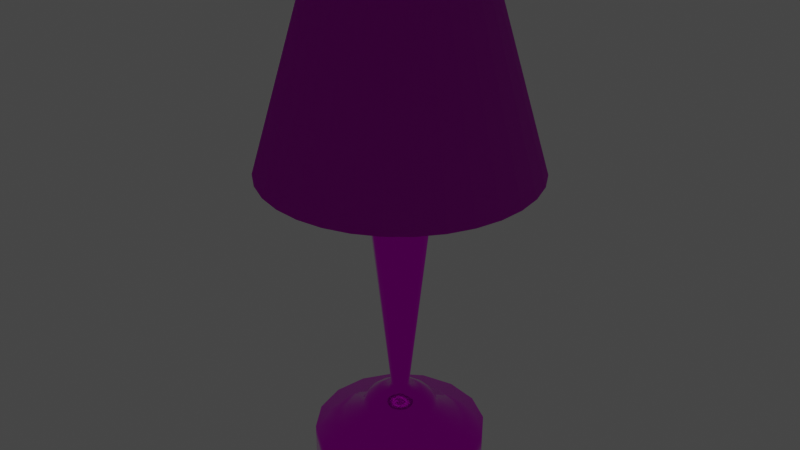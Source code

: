 # Source: lamp.blend  (saved by Blender 2.93.20; exported with 4.5.12 LTS)
import bpy
from mathutils import Matrix  # noqa: F401  (used for matrix-valued properties, if any)

bpy.ops.wm.read_factory_settings(use_empty=True)
scene = bpy.context.scene
scene.name = 'Scene'

# ---- collections
col_collection = bpy.data.collections.new('Collection'); scene.collection.children.link(col_collection)

# ---- images (referenced by path relative to the original .blend; pixels are not part of the script)
import os
ASSET_DIR = os.environ.get("B2B_ASSET_DIR", "")  # directory of the original .blend (textures are referenced by path, not embedded)
HERE = os.path.dirname(os.path.abspath(__file__))  # packed textures are extracted next to this script under _unpacked/

def load_image(name, relpath, width, height, colorspace="sRGB"):
    """Load a texture the original file referenced (path relative to the .blend, or extracted next to this script)."""
    p = next((c for c in (os.path.join(HERE, relpath), os.path.join(ASSET_DIR, relpath)) if relpath and os.path.exists(c)), "")
    if p:
        img = bpy.data.images.load(p, check_existing=True)
        img.name = name
    else:  # same state as the original file: an image datablock whose file is absent (Cycles renders it pink)
        img = bpy.data.images.new(name, width, height)
        img.source = "FILE"
        img.filepath = "//" + (relpath or name)
    img.colorspace_settings.name = colorspace
    return img
img_lampshade_jpg_001 = load_image('lampshade.jpg.001', 'lampshade.jpg', 1024, 1024, 'sRGB')
img_lampshadenormal_jpg_001 = load_image('lampshadeNormal.jpg.001', 'lampshadeNormal.jpg', 1024, 1024, 'sRGB')
img_lampmetalatlas_png = load_image('lampMetalAtlas.png', 'lampMetalAtlas.png', 1024, 1024, 'sRGB')

# ---- materials (node trees are filled in below, after node groups)
mat_bulb = bpy.data.materials.new('bulb')
mat_bulb.use_backface_culling = True
mat_bulb.use_transparent_shadow = False
mat_shade = bpy.data.materials.new('shade')
mat_shade.use_backface_culling = True
mat_shade.use_transparent_shadow = False
mat_material_atlas_10250_1 = bpy.data.materials.new('material_atlas_10250_1')
mat_material_atlas_10250_1.use_backface_culling = True
mat_material_atlas_10250_1.use_transparent_shadow = False

# ---- material node trees
mat_bulb.use_nodes = True; mat_bulb.node_tree.nodes.clear()
_N = mat_bulb.node_tree.nodes; _L = mat_bulb.node_tree.links
n0 = _N.new('ShaderNodeBsdfPrincipled'); n0.name = 'Principled BSDF'; n0.location = (10, 300)
n0.distribution = 'GGX'
n0.subsurface_method = 'BURLEY'
n0.inputs[2].default_value = 0.1324
n0.inputs[3].default_value = 1.45
n0.inputs[28].default_value = 1.0
n1 = _N.new('ShaderNodeOutputMaterial'); n1.name = 'Material Output'; n1.location = (300, 300)
_L.new(n0.outputs[0], n1.inputs[0])
n1.is_active_output = True
mat_shade.use_nodes = True; mat_shade.node_tree.nodes.clear()
_N = mat_shade.node_tree.nodes; _L = mat_shade.node_tree.links
n0 = _N.new('ShaderNodeBsdfPrincipled'); n0.name = 'Principled BSDF'; n0.location = (10, 300)
n0.distribution = 'GGX'
n0.subsurface_method = 'BURLEY'
n0.inputs[2].default_value = 1.0
n0.inputs[3].default_value = 1.45
n0.inputs[13].default_value = 0.4191
n0.inputs[27].default_value = (0.0, 0.0, 0.0, 1.0)
n0.inputs[28].default_value = 1.0
n1 = _N.new('ShaderNodeOutputMaterial'); n1.name = 'Material Output'; n1.location = (300, 300)
n2 = _N.new('ShaderNodeTexImage'); n2.name = 'Image Texture'; n2.location = (-280, 280)
n2.image = img_lampshade_jpg_001
n3 = _N.new('ShaderNodeBump'); n3.name = 'Bump'; n3.location = (-216, -108)
n3.inputs[1].default_value = 0.0
n3.inputs[2].default_value = 1.0
n4 = _N.new('ShaderNodeTexImage'); n4.name = 'Image Texture.001'; n4.location = (-927, 75)
n4.image = img_lampshadenormal_jpg_001
n5 = _N.new('ShaderNodeNormalMap'); n5.name = 'Normal Map'; n5.location = (-577, 7)
n5.inputs[0].default_value = 1.2
_L.new(n0.outputs[0], n1.inputs[0])
_L.new(n2.outputs[0], n0.inputs[0])
_L.new(n4.outputs[0], n5.inputs[1])
_L.new(n5.outputs[0], n3.inputs[4])
_L.new(n3.outputs[0], n0.inputs[5])
n1.is_active_output = True
mat_material_atlas_10250_1.use_nodes = True; mat_material_atlas_10250_1.node_tree.nodes.clear()
_N = mat_material_atlas_10250_1.node_tree.nodes; _L = mat_material_atlas_10250_1.node_tree.links
n0 = _N.new('ShaderNodeBsdfPrincipled'); n0.name = 'Principled BSDF'; n0.location = (10, 300)
n0.distribution = 'GGX'
n0.subsurface_method = 'BURLEY'
n0.inputs[1].default_value = 1.0
n0.inputs[2].default_value = 0.04815
n0.inputs[3].default_value = 1.45
n0.inputs[27].default_value = (0.0, 0.0, 0.0, 1.0)
n0.inputs[28].default_value = 1.0
n1 = _N.new('ShaderNodeOutputMaterial'); n1.name = 'Material Output'; n1.location = (300, 300)
n2 = _N.new('ShaderNodeTexImage'); n2.name = 'Image Texture'; n2.location = (-300, 300)
n2.label = 'Material Combiner Texture'
n2.image = img_lampmetalatlas_png
_L.new(n0.outputs[0], n1.inputs[0])
_L.new(n2.outputs[0], n0.inputs[0])
_L.new(n2.outputs[1], n0.inputs[4])
n1.is_active_output = True

# ---- world
world_world = bpy.data.worlds.new('World'); scene.world = world_world
world_world.use_nodes = True; world_world.node_tree.nodes.clear()
_N = world_world.node_tree.nodes; _L = world_world.node_tree.links
n0 = _N.new('ShaderNodeOutputWorld'); n0.name = 'World Output'; n0.location = (300, 300)
n1 = _N.new('ShaderNodeBackground'); n1.name = 'Background'; n1.location = (10, 300)
n1.inputs[0].default_value = (0.05088, 0.05088, 0.05088, 1.0)
_L.new(n1.outputs[0], n0.inputs[0])
n0.is_active_output = True
world_world.color = (0.05088, 0.05088, 0.05088)
world_world.use_sun_shadow = False
world_world.sun_shadow_jitter_overblur = 0.0

# ---- meshes
me_cylinder = bpy.data.meshes.new('Cylinder')
me_cylinder.from_pydata([(0.0, 1.0, -0.1764), (0.0, 1.0, 0.1764), (0.3827, 0.9239, -0.1764), (0.3827, 0.9239, 0.1764), (0.7071, 0.7071, -0.1764), (0.7071, 0.7071, 0.1764), (0.9239, 0.3827, -0.1764), (0.9239, 0.3827, 0.1764), (1.0, -4.371e-08, -0.1764), (1.0, -4.371e-08, 0.1764), (0.9239, -0.3827, -0.1764), (0.9239, -0.3827, 0.1764), (0.7071, -0.7071, -0.1764), (0.7071, -0.7071, 0.1764), (0.3827, -0.9239, -0.1764), (0.3827, -0.9239, 0.1764), (-8.742e-08, -1.0, -0.1764), (-8.742e-08, -1.0, 0.1764), (-0.3827, -0.9239, -0.1764), (-0.3827, -0.9239, 0.1764), (-0.7071, -0.7071, -0.1764), (-0.7071, -0.7071, 0.1764), (-0.9239, -0.3827, -0.1764), (-0.9239, -0.3827, 0.1764), (-1.0, 1.192e-08, -0.1764), (-1.0, 1.192e-08, 0.1764), (-0.9239, 0.3827, -0.1764), (-0.9239, 0.3827, 0.1764), (-0.7071, 0.7071, -0.1764), (-0.7071, 0.7071, 0.1764), (-0.3827, 0.9239, -0.1764), (-0.3827, 0.9239, 0.1764), (0.2987, 0.7212, 0.1898), (3.769e-09, 0.7806, 0.1898), (0.552, 0.552, 0.1898), (0.7212, 0.2987, 0.1898), (0.7806, -3.494e-08, 0.1898), (0.7212, -0.2987, 0.1898), (0.552, -0.552, 0.1898), (0.2987, -0.7212, 0.1898), (-6.447e-08, -0.7806, 0.1898), (-0.2987, -0.7212, 0.1898), (-0.552, -0.552, 0.1898), (-0.7212, -0.2987, 0.1898), (-0.7806, 8.491e-09, 0.1898), (-0.7212, 0.2987, 0.1898), (-0.552, 0.552, 0.1898), (-0.2987, 0.7212, 0.1898), (0.2561, 0.6183, 0.2949), (4.815e-09, 0.6692, 0.2949), (0.4732, 0.4732, 0.2949), (0.6183, 0.2561, 0.2949), (0.6692, -2.942e-08, 0.2949), (0.6183, -0.2561, 0.2949), (0.4732, -0.4732, 0.2949), (0.2561, -0.6183, 0.2949), (-5.369e-08, -0.6692, 0.2949), (-0.2561, -0.6183, 0.2949), (-0.4732, -0.4732, 0.2949), (-0.6183, -0.2561, 0.2949), (-0.6692, 7.811e-09, 0.2949), (-0.6183, 0.2561, 0.2949), (-0.4732, 0.4732, 0.2949), (-0.2561, 0.6183, 0.2949), (0.19, 0.4586, 0.3841), (9.946e-09, 0.4964, 0.3841), (0.351, 0.351, 0.3841), (0.4586, 0.19, 0.3841), (0.4964, -1.894e-08, 0.3841), (0.4586, -0.19, 0.3841), (0.351, -0.351, 0.3841), (0.19, -0.4586, 0.3841), (-3.345e-08, -0.4964, 0.3841), (-0.19, -0.4586, 0.3841), (-0.351, -0.351, 0.3841), (-0.4586, -0.19, 0.3841), (-0.4964, 8.68e-09, 0.3841), (-0.4586, 0.19, 0.3841), (-0.351, 0.351, 0.3841), (-0.19, 0.4586, 0.3841), (0.165, 0.3982, 0.4822), (1.628e-08, 0.431, 0.4822), (0.3048, 0.3048, 0.4822), (0.3982, 0.165, 0.4822), (0.431, -1.62e-08, 0.4822), (0.3982, -0.165, 0.4822), (0.3048, -0.3048, 0.4822), (0.165, -0.3982, 0.4822), (-2.141e-08, -0.431, 0.4822), (-0.165, -0.3982, 0.4822), (-0.3048, -0.3048, 0.4822), (-0.3982, -0.165, 0.4822), (-0.431, 7.783e-09, 0.4822), (-0.3982, 0.165, 0.4822), (-0.3048, 0.3048, 0.4822), (-0.165, 0.3982, 0.4822), (0.1482, 0.3579, 0.561), (1.253e-08, 0.3874, 0.561), (0.2739, 0.2739, 0.561), (0.3579, 0.1482, 0.561), (0.3874, -1.475e-08, 0.561), (0.3579, -0.1482, 0.561), (0.2739, -0.2739, 0.561), (0.1482, -0.3579, 0.561), (-2.133e-08, -0.3874, 0.561), (-0.1482, -0.3579, 0.561), (-0.2739, -0.2739, 0.561), (-0.3579, -0.1482, 0.561), (-0.3874, 6.805e-09, 0.561), (-0.3579, 0.1482, 0.561), (-0.2739, 0.2739, 0.561), (-0.1482, 0.3579, 0.561), (0.09593, 0.2346, 0.645), (0.0003937, 0.2536, 0.645), (0.1769, 0.1805, 0.645), (0.231, 0.09953, 0.645), (0.2501, 0.00399, 0.645), (0.231, -0.09155, 0.645), (0.1769, -0.1725, 0.645), (0.09593, -0.2267, 0.645), (0.0003937, -0.2457, 0.645), (-0.09515, -0.2267, 0.645), (-0.1761, -0.1725, 0.645), (-0.2303, -0.09155, 0.645), (-0.2493, 0.00399, 0.645), (-0.2303, 0.09953, 0.645), (-0.1761, 0.1805, 0.645), (-0.09515, 0.2346, 0.645), (0.05084, 0.1258, 0.6761), (0.0003937, 0.1358, 0.6761), (0.09361, 0.0972, 0.6761), (0.1222, 0.05444, 0.6761), (0.1322, 0.00399, 0.6761), (0.1222, -0.04646, 0.6761), (0.09361, -0.08922, 0.6761), (0.05084, -0.1178, 0.6761), (0.0003937, -0.1278, 0.6761), (-0.05005, -0.1178, 0.6761), (-0.09282, -0.08922, 0.6761), (-0.1214, -0.04646, 0.6761), (-0.1314, 0.00399, 0.6761), (-0.1214, 0.05444, 0.6761), (-0.09282, 0.0972, 0.6761), (-0.05005, 0.1258, 0.6761), (0.04119, 0.1025, 0.7574), (0.0003937, 0.1106, 0.7574), (0.07577, 0.07937, 0.7574), (0.09888, 0.04479, 0.7574), (0.107, 0.00399, 0.7574), (0.09888, -0.0368, 0.7574), (0.07577, -0.07139, 0.7574), (0.04119, -0.0945, 0.7574), (0.0003937, -0.1026, 0.7574), (-0.0404, -0.0945, 0.7574), (-0.07499, -0.07139, 0.7574), (-0.09809, -0.0368, 0.7574), (-0.1062, 0.00399, 0.7574), (-0.09809, 0.04479, 0.7574), (-0.07499, 0.07937, 0.7574), (-0.0404, 0.1025, 0.7574), (0.07382, 0.1813, 3.361), (0.0003932, 0.1959, 3.361), (0.1361, 0.1397, 3.361), (0.1777, 0.07742, 3.361), (0.1923, 0.00399, 3.361), (0.1777, -0.06944, 3.361), (0.0003932, -0.1879, 3.361), (-0.07303, -0.1733, 3.361), (-0.1769, -0.06944, 3.361), (-0.1915, 0.00399, 3.361), (-0.1769, 0.07742, 3.361), (-0.1353, 0.1397, 3.361), (-0.07303, 0.1813, 3.361), (0.0003932, -0.3695, 3.244), (-0.1425, -0.3411, 3.244), (-0.2637, -0.2601, 3.244), (0.3455, 0.1469, 3.244), (-0.3447, -0.1389, 3.244), (0.3739, 0.00399, 3.244), (-0.3731, 0.00399, 3.244), (0.3455, -0.1389, 3.244), (-0.3447, 0.1469, 3.244), (-0.1425, 0.3491, 3.244), (0.0003932, 0.3775, 3.244), (0.07382, -0.1733, 3.361), (0.1361, -0.1317, 3.361), (-0.1353, -0.1317, 3.361), (0.1433, 0.3491, 3.244), (0.2645, 0.2681, 3.244), (0.2645, -0.2601, 3.244), (-0.2637, 0.2681, 3.244), (0.1433, -0.3411, 3.244), (0.596, 0.8812, 4.993), (0.5829, 0.89, 4.993), (0.5829, -0.882, 4.993), (0.596, -0.8733, 4.993), (-0.5952, -0.8733, 4.993), (-0.5821, -0.882, 4.993), (-0.5821, 0.89, 4.993), (-0.5952, 0.8812, 4.993), (0.5779, 0.8958, 4.955), (-0.5771, -0.8878, 4.955), (0.6033, 0.8788, 4.955), (-0.6025, -0.8708, 4.955), (0.6033, -0.8708, 4.955), (-0.6025, 0.8788, 4.955), (0.5779, -0.8878, 4.955), (-0.5771, 0.8958, 4.955), (0.04107, 0.1022, 3.36), (0.0003932, 0.1103, 3.36), (0.07555, 0.07914, 3.36), (0.09858, 0.04466, 3.36), (0.1067, 0.00399, 3.36), (0.09858, -0.03668, 3.36), (0.07555, -0.07116, 3.36), (0.04107, -0.0942, 3.36), (0.0003932, -0.1023, 3.36), (-0.04028, -0.0942, 3.36), (-0.07476, -0.07116, 3.36), (-0.0978, -0.03668, 3.36), (-0.1059, 0.00399, 3.36), (-0.0978, 0.04466, 3.36), (-0.07476, 0.07914, 3.36), (-0.04028, 0.1022, 3.36), (0.04203, 0.1045, 3.736), (0.0003932, 0.1128, 3.736), (0.07733, 0.08092, 3.736), (0.1009, 0.04563, 3.736), (0.1092, 0.00399, 3.736), (0.1009, -0.03765, 3.736), (0.07733, -0.07294, 3.736), (0.04203, -0.09653, 3.736), (0.0003932, -0.1048, 3.736), (-0.04124, -0.09653, 3.736), (-0.07654, -0.07294, 3.736), (-0.1001, -0.03765, 3.736), (-0.1084, 0.00399, 3.736), (-0.1001, 0.04563, 3.736), (-0.07654, 0.08092, 3.736), (-0.04124, 0.1045, 3.736), (0.03887, 0.09689, 3.736), (0.0003932, 0.1045, 3.736), (0.0715, 0.07509, 3.736), (0.09329, 0.04247, 3.736), (0.1009, 0.00399, 3.736), (0.09329, -0.03449, 3.736), (0.0715, -0.06711, 3.736), (0.03887, -0.08891, 3.736), (0.0003932, -0.09657, 3.736), (-0.03809, -0.08891, 3.736), (-0.07071, -0.06711, 3.736), (-0.09251, -0.03449, 3.736), (-0.1002, 0.00399, 3.736), (-0.09251, 0.04247, 3.736), (-0.07071, 0.07509, 3.736), (-0.03809, 0.09689, 3.736), (0.03887, 0.09689, 3.782), (0.0003937, 0.1045, 3.782), (0.0715, 0.07509, 3.782), (0.0933, 0.04247, 3.782), (0.1009, 0.00399, 3.782), (0.0933, -0.03449, 3.782), (0.0715, -0.06711, 3.782), (0.03887, -0.08891, 3.782), (0.0003937, -0.09657, 3.782), (-0.03809, -0.08891, 3.782), (-0.07071, -0.06711, 3.782), (-0.09251, -0.03449, 3.782), (-0.1002, 0.00399, 3.782), (-0.09251, 0.04247, 3.782), (-0.07071, 0.07509, 3.782), (-0.03809, 0.09689, 3.782), (0.04992, 0.1236, 3.79), (0.0003937, 0.1334, 3.79), (0.09191, 0.09551, 3.79), (0.12, 0.05352, 3.79), (0.1298, 0.00399, 3.79), (0.12, -0.04554, 3.79), (0.09191, -0.08753, 3.79), (0.04992, -0.1156, 3.79), (0.0003937, -0.1254, 3.79), (-0.04914, -0.1156, 3.79), (-0.09113, -0.08753, 3.79), (-0.1192, -0.04554, 3.79), (-0.129, 0.00399, 3.79), (-0.1192, 0.05352, 3.79), (-0.09113, 0.09551, 3.79), (-0.04914, 0.1236, 3.79), (0.05515, 0.1362, 3.839), (0.0003939, 0.1471, 3.839), (0.1016, 0.1052, 3.839), (0.1326, 0.05874, 3.839), (0.1435, 0.00399, 3.839), (0.1326, -0.05076, 3.839), (0.1016, -0.09718, 3.839), (0.05515, -0.1282, 3.839), (0.0003939, -0.1391, 3.839), (-0.05436, -0.1282, 3.839), (-0.1008, -0.09718, 3.839), (-0.1318, -0.05076, 3.839), (-0.1427, 0.00399, 3.839), (-0.1318, 0.05874, 3.839), (-0.1008, 0.1052, 3.839), (-0.05436, 0.1362, 3.839), (0.06287, 0.1548, 3.908), (0.000394, 0.1673, 3.908), (0.1158, 0.1194, 3.908), (0.1512, 0.06647, 3.908), (0.1637, 0.00399, 3.908), (0.1512, -0.05849, 3.908), (0.1158, -0.1115, 3.908), (0.06287, -0.1468, 3.908), (0.000394, -0.1593, 3.908), (-0.06209, -0.1468, 3.908), (-0.1151, -0.1115, 3.908), (-0.1504, -0.05849, 3.908), (-0.1629, 0.00399, 3.908), (-0.1504, 0.06647, 3.908), (-0.1151, 0.1194, 3.908), (-0.06209, 0.1548, 3.908), (0.0897, 0.2196, 3.996), (0.0003939, 0.2374, 3.996), (0.1654, 0.169, 3.996), (0.216, 0.0933, 3.996), (0.2338, 0.00399, 3.996), (0.216, -0.08532, 3.996), (0.1654, -0.161, 3.996), (0.0897, -0.2116, 3.996), (0.0003939, -0.2294, 3.996), (-0.08891, -0.2116, 3.996), (-0.1646, -0.161, 3.996), (-0.2152, -0.08532, 3.996), (-0.233, 0.00399, 3.996), (-0.2152, 0.0933, 3.996), (-0.1646, 0.169, 3.996), (-0.08891, 0.2196, 3.996), (0.1107, 0.2703, 4.098), (0.0003945, 0.2923, 4.098), (0.2043, 0.2079, 4.098), (0.2668, 0.1143, 4.098), (0.2887, 0.00399, 4.098), (0.2668, -0.1063, 4.098), (0.2043, -0.1999, 4.098), (0.1107, -0.2624, 4.098), (0.0003945, -0.2843, 4.098), (-0.1099, -0.2624, 4.098), (-0.2035, -0.1999, 4.098), (-0.266, -0.1063, 4.098), (-0.2879, 0.00399, 4.098), (-0.266, 0.1143, 4.098), (-0.2035, 0.2079, 4.098), (-0.1099, 0.2703, 4.098), (0.1227, 0.2992, 4.215), (0.0003943, 0.3235, 4.215), (0.2263, 0.2299, 4.215), (0.2956, 0.1263, 4.215), (0.3199, 0.00399, 4.215), (0.2956, -0.1183, 4.215), (0.2263, -0.2219, 4.215), (0.1227, -0.2912, 4.215), (0.0003943, -0.3155, 4.215), (-0.1219, -0.2912, 4.215), (-0.2255, -0.2219, 4.215), (-0.2948, -0.1183, 4.215), (-0.3191, 0.00399, 4.215), (-0.2948, 0.1263, 4.215), (-0.2255, 0.2299, 4.215), (-0.1219, 0.2992, 4.215), (0.1325, 0.323, 4.363), (0.0003945, 0.3492, 4.363), (0.2445, 0.2481, 4.363), (0.3194, 0.1361, 4.363), (0.3456, 0.00399, 4.363), (0.3194, -0.1281, 4.363), (0.2445, -0.2401, 4.363), (0.1325, -0.315, 4.363), (0.0003945, -0.3413, 4.363), (-0.1317, -0.315, 4.363), (-0.2437, -0.2401, 4.363), (-0.3186, -0.1281, 4.363), (-0.3448, 0.00399, 4.363), (-0.3186, 0.1361, 4.363), (-0.2437, 0.2481, 4.363), (-0.1317, 0.323, 4.363), (0.1198, 0.2921, 4.48), (0.0003946, 0.3159, 4.48), (0.2209, 0.2245, 4.48), (0.2886, 0.1233, 4.48), (0.3123, 0.00399, 4.48), (0.2886, -0.1154, 4.48), (0.2209, -0.2166, 4.48), (0.1198, -0.2842, 4.48), (0.0003946, -0.3079, 4.48), (-0.119, -0.2842, 4.48), (-0.2202, -0.2166, 4.48), (-0.2878, -0.1154, 4.48), (-0.3115, 0.00399, 4.48), (-0.2878, 0.1233, 4.48), (-0.2202, 0.2245, 4.48), (-0.119, 0.2921, 4.48), (0.09953, 0.2433, 4.598), (0.0003945, 0.2631, 4.598), (0.1836, 0.1872, 4.598), (0.2397, 0.1031, 4.598), (0.2595, 0.00399, 4.598), (0.2397, -0.09515, 4.598), (0.1836, -0.1792, 4.598), (0.09953, -0.2354, 4.598), (0.0003945, -0.2551, 4.598), (-0.09874, -0.2354, 4.598), (-0.1828, -0.1792, 4.598), (-0.2389, -0.09515, 4.598), (-0.2587, 0.00399, 4.598), (-0.2389, 0.1031, 4.598), (-0.1828, 0.1872, 4.598), (-0.09874, 0.2433, 4.598), (0.0585, 0.1443, 4.693), (0.0003946, 0.1558, 4.693), (0.1078, 0.1114, 4.693), (0.1407, 0.0621, 4.693), (0.1522, 0.00399, 4.693), (0.1407, -0.05412, 4.693), (0.1078, -0.1034, 4.693), (0.0585, -0.1363, 4.693), (0.0003946, -0.1479, 4.693), (-0.05771, -0.1363, 4.693), (-0.107, -0.1034, 4.693), (-0.1399, -0.05412, 4.693), (-0.1515, 0.00399, 4.693), (-0.1399, 0.0621, 4.693), (-0.107, 0.1114, 4.693), (-0.05771, 0.1443, 4.693), (0.02176, 0.05558, 4.742), (0.0003944, 0.05983, 4.742), (0.03988, 0.04347, 4.742), (0.05198, 0.02536, 4.742), (0.05623, 0.00399, 4.742), (0.05198, -0.01738, 4.742), (0.03988, -0.03549, 4.742), (0.02176, -0.0476, 4.742), (0.0003944, -0.05185, 4.742), (-0.02097, -0.0476, 4.742), (-0.03909, -0.03549, 4.742), (-0.05119, -0.01738, 4.742), (-0.05544, 0.00399, 4.742), (-0.05119, 0.02536, 4.742), (-0.03909, 0.04347, 4.742), (-0.02097, 0.05558, 4.742), (0.0003944, 0.00399, 4.768), (2.102e-08, 0.8844, 5.788), (-0.1725, 0.8674, 5.788), (-0.3385, 0.8171, 5.788), (-0.4914, 0.7354, 5.788), (-0.6254, 0.6254, 5.788), (-0.7354, 0.4914, 5.788), (-0.8171, 0.3385, 5.788), (-0.8674, 0.1725, 5.788), (-0.8844, -1.172e-08, 5.788), (-0.8674, -0.1725, 5.788), (-0.8171, -0.3385, 5.788), (-0.7354, -0.4914, 5.788), (-0.6254, -0.6254, 5.788), (-0.4914, -0.7354, 5.788), (-0.3385, -0.8171, 5.788), (-0.1725, -0.8674, 5.788), (9.834e-08, -0.8844, 5.788), (0.1725, -0.8674, 5.788), (0.3385, -0.8171, 5.788), (0.4914, -0.7354, 5.788), (0.6254, -0.6254, 5.788), (0.7354, -0.4914, 5.788), (0.8171, -0.3385, 5.788), (0.8674, -0.1725, 5.788), (0.8844, 3.749e-08, 5.788), (0.8674, 0.1725, 5.788), (0.8171, 0.3385, 5.788), (0.7354, 0.4914, 5.788), (0.6254, 0.6254, 5.788), (0.4914, 0.7354, 5.788), (0.3385, 0.8171, 5.788), (0.1725, 0.8674, 5.788), (5.13e-08, 1.556, 3.474), (-0.3036, 1.526, 3.474), (-0.5956, 1.438, 3.474), (-0.8647, 1.294, 3.474), (-1.101, 1.101, 3.474), (-1.294, 0.8647, 3.474), (-1.438, 0.5956, 3.474), (-1.526, 0.3036, 3.474), (-1.556, -1.011e-08, 3.474), (-1.526, -0.3036, 3.474), (-1.438, -0.5956, 3.474), (-1.294, -0.8647, 3.474), (-1.101, -1.101, 3.474), (-0.8647, -1.294, 3.474), (-0.5956, -1.438, 3.474), (-0.3036, -1.526, 3.474), (1.874e-07, -1.556, 3.474), (0.3036, -1.526, 3.474), (0.5956, -1.438, 3.474), (0.8647, -1.294, 3.474), (1.101, -1.101, 3.474), (1.294, -0.8647, 3.474), (1.438, -0.5956, 3.474), (1.526, -0.3036, 3.474), (1.556, 7.648e-08, 3.474), (1.526, 0.3036, 3.474), (1.438, 0.5956, 3.474), (1.294, 0.8647, 3.474), (1.101, 1.101, 3.474), (0.8647, 1.294, 3.474), (0.5956, 1.438, 3.474), (0.3036, 1.526, 3.474), (4.832e-08, 1.439, 3.532), (-0.2808, 1.412, 3.532), (-0.5508, 1.33, 3.532), (-0.7996, 1.197, 3.532), (-1.018, 1.018, 3.532), (-1.197, 0.7996, 3.532), (-1.33, 0.5508, 3.532), (-1.412, 0.2808, 3.532), (-1.439, -9.235e-09, 3.532), (-1.412, -0.2808, 3.532), (-1.33, -0.5508, 3.532), (-1.197, -0.7996, 3.532), (-1.018, -1.018, 3.532), (-0.7996, -1.197, 3.532), (-0.5508, -1.33, 3.532), (-0.2808, -1.412, 3.532), (1.741e-07, -1.439, 3.532), (0.2808, -1.412, 3.532), (0.5508, -1.33, 3.532), (0.7996, -1.197, 3.532), (1.018, -1.018, 3.532), (1.197, -0.7996, 3.532), (1.33, -0.5508, 3.532), (1.412, -0.2808, 3.532), (1.439, 7.084e-08, 3.532), (1.412, 0.2808, 3.532), (1.33, 0.5508, 3.532), (1.197, 0.7996, 3.532), (1.018, 1.018, 3.532), (0.7996, 1.197, 3.532), (0.5508, 1.33, 3.532), (0.2808, 1.412, 3.532), (2.154e-08, 0.8005, 5.788), (-0.1562, 0.7851, 5.788), (-0.3063, 0.7395, 5.788), (-0.4447, 0.6656, 5.788), (-0.566, 0.566, 5.788), (-0.6656, 0.4447, 5.788), (-0.7395, 0.3063, 5.788), (-0.7851, 0.1562, 5.788), (-0.8005, -1.37e-08, 5.788), (-0.7851, -0.1562, 5.788), (-0.7395, -0.3063, 5.788), (-0.6656, -0.4447, 5.788), (-0.566, -0.566, 5.788), (-0.4447, -0.6656, 5.788), (-0.3063, -0.7395, 5.788), (-0.1562, -0.7851, 5.788), (9.152e-08, -0.8005, 5.788), (0.1562, -0.7851, 5.788), (0.3063, -0.7395, 5.788), (0.4447, -0.6656, 5.788), (0.566, -0.566, 5.788), (0.6656, -0.4447, 5.788), (0.7395, -0.3063, 5.788), (0.7851, -0.1562, 5.788), (0.8005, 3.084e-08, 5.788), (0.7851, 0.1562, 5.788), (0.7395, 0.3063, 5.788), (0.6656, 0.4447, 5.788), (0.566, 0.566, 5.788), (0.4447, 0.6656, 5.788), (0.3063, 0.7395, 5.788), (0.1562, 0.7851, 5.788)], [], [(0, 1, 3, 2), (2, 3, 5, 4), (4, 5, 7, 6), (6, 7, 9, 8), (8, 9, 11, 10), (10, 11, 13, 12), (12, 13, 15, 14), (14, 15, 17, 16), (16, 17, 19, 18), (18, 19, 21, 20), (20, 21, 23, 22), (22, 23, 25, 24), (24, 25, 27, 26), (26, 27, 29, 28), (11, 9, 36, 37), (28, 29, 31, 30), (30, 31, 1, 0), (0, 2, 4, 6, 8, 10, 12, 14, 16, 18, 20, 22, 24, 26, 28, 30), (43, 42, 58, 59), (21, 19, 41, 42), (31, 29, 46, 47), (7, 5, 34, 35), (17, 15, 39, 40), (27, 25, 44, 45), (3, 1, 33, 32), (13, 11, 37, 38), (23, 21, 42, 43), (1, 31, 47, 33), (9, 7, 35, 36), (19, 17, 40, 41), (29, 27, 45, 46), (5, 3, 32, 34), (15, 13, 38, 39), (25, 23, 43, 44), (49, 63, 79, 65), (36, 35, 51, 52), (44, 43, 59, 60), (37, 36, 52, 53), (45, 44, 60, 61), (38, 37, 53, 54), (46, 45, 61, 62), (39, 38, 54, 55), (47, 46, 62, 63), (40, 39, 55, 56), (32, 33, 49, 48), (33, 47, 63, 49), (41, 40, 56, 57), (34, 32, 48, 50), (42, 41, 57, 58), (35, 34, 50, 51), (78, 77, 93, 94), (57, 56, 72, 73), (50, 48, 64, 66), (58, 57, 73, 74), (51, 50, 66, 67), (59, 58, 74, 75), (52, 51, 67, 68), (60, 59, 75, 76), (53, 52, 68, 69), (61, 60, 76, 77), (54, 53, 69, 70), (62, 61, 77, 78), (55, 54, 70, 71), (63, 62, 78, 79), (56, 55, 71, 72), (48, 49, 65, 64), (84, 83, 99, 100), (71, 70, 86, 87), (79, 78, 94, 95), (72, 71, 87, 88), (64, 65, 81, 80), (65, 79, 95, 81), (73, 72, 88, 89), (66, 64, 80, 82), (74, 73, 89, 90), (67, 66, 82, 83), (75, 74, 90, 91), (68, 67, 83, 84), (76, 75, 91, 92), (69, 68, 84, 85), (77, 76, 92, 93), (70, 69, 85, 86), (105, 104, 120, 121), (92, 91, 107, 108), (85, 84, 100, 101), (93, 92, 108, 109), (86, 85, 101, 102), (94, 93, 109, 110), (87, 86, 102, 103), (95, 94, 110, 111), (88, 87, 103, 104), (80, 81, 97, 96), (81, 95, 111, 97), (89, 88, 104, 105), (82, 80, 96, 98), (90, 89, 105, 106), (83, 82, 98, 99), (91, 90, 106, 107), (126, 125, 141, 142), (98, 96, 112, 114), (106, 105, 121, 122), (99, 98, 114, 115), (107, 106, 122, 123), (100, 99, 115, 116), (108, 107, 123, 124), (101, 100, 116, 117), (109, 108, 124, 125), (102, 101, 117, 118), (110, 109, 125, 126), (103, 102, 118, 119), (111, 110, 126, 127), (104, 103, 119, 120), (96, 97, 113, 112), (97, 111, 127, 113), (132, 131, 147, 148), (119, 118, 134, 135), (127, 126, 142, 143), (120, 119, 135, 136), (112, 113, 129, 128), (113, 127, 143, 129), (121, 120, 136, 137), (114, 112, 128, 130), (122, 121, 137, 138), (115, 114, 130, 131), (123, 122, 138, 139), (116, 115, 131, 132), (124, 123, 139, 140), (117, 116, 132, 133), (125, 124, 140, 141), (118, 117, 133, 134), (174, 173, 166, 167), (140, 139, 155, 156), (133, 132, 148, 149), (141, 140, 156, 157), (134, 133, 149, 150), (142, 141, 157, 158), (135, 134, 150, 151), (143, 142, 158, 159), (136, 135, 151, 152), (128, 129, 145, 144), (129, 143, 159, 145), (137, 136, 152, 153), (130, 128, 144, 146), (138, 137, 153, 154), (131, 130, 146, 147), (139, 138, 154, 155), (171, 170, 221, 222), (176, 188, 162, 163), (177, 175, 186, 168), (178, 176, 163, 164), (179, 177, 168, 169), (180, 178, 164, 165), (181, 179, 169, 170), (189, 180, 165, 185), (190, 181, 170, 171), (173, 191, 184, 166), (187, 183, 161, 160), (183, 182, 172, 161), (145, 159, 182, 183), (144, 145, 183, 187), (152, 151, 191, 173), (159, 158, 190, 182), (151, 150, 189, 191), (158, 157, 181, 190), (150, 149, 180, 189), (157, 156, 179, 181), (149, 148, 178, 180), (156, 155, 177, 179), (148, 147, 176, 178), (155, 154, 175, 177), (147, 146, 188, 176), (154, 153, 174, 175), (146, 144, 187, 188), (153, 152, 173, 174), (184, 191, 206, 194), (167, 186, 196, 197), (190, 171, 199, 205), (185, 184, 194, 195), (202, 200, 193, 192), (203, 201, 197, 196), (206, 204, 195, 194), (207, 205, 199, 198), (171, 172, 198, 199), (172, 182, 207, 198), (187, 160, 193, 200), (182, 190, 205, 207), (174, 167, 197, 201), (191, 189, 204, 206), (162, 188, 202, 192), (175, 174, 201, 203), (186, 175, 203, 196), (160, 162, 192, 193), (188, 187, 200, 202), (189, 185, 195, 204), (220, 219, 235, 236), (184, 185, 214, 215), (172, 171, 222, 223), (166, 184, 215, 216), (160, 161, 209, 208), (161, 172, 223, 209), (167, 166, 216, 217), (162, 160, 208, 210), (186, 167, 217, 218), (163, 162, 210, 211), (168, 186, 218, 219), (164, 163, 211, 212), (169, 168, 219, 220), (165, 164, 212, 213), (170, 169, 220, 221), (185, 165, 213, 214), (235, 234, 250, 251), (213, 212, 228, 229), (221, 220, 236, 237), (214, 213, 229, 230), (222, 221, 237, 238), (215, 214, 230, 231), (223, 222, 238, 239), (216, 215, 231, 232), (208, 209, 225, 224), (209, 223, 239, 225), (217, 216, 232, 233), (210, 208, 224, 226), (218, 217, 233, 234), (211, 210, 226, 227), (219, 218, 234, 235), (212, 211, 227, 228), (240, 241, 257, 256), (228, 227, 243, 244), (236, 235, 251, 252), (229, 228, 244, 245), (237, 236, 252, 253), (230, 229, 245, 246), (238, 237, 253, 254), (231, 230, 246, 247), (239, 238, 254, 255), (232, 231, 247, 248), (224, 225, 241, 240), (225, 239, 255, 241), (233, 232, 248, 249), (226, 224, 240, 242), (234, 233, 249, 250), (227, 226, 242, 243), (262, 261, 277, 278), (241, 255, 271, 257), (249, 248, 264, 265), (242, 240, 256, 258), (250, 249, 265, 266), (243, 242, 258, 259), (251, 250, 266, 267), (244, 243, 259, 260), (252, 251, 267, 268), (245, 244, 260, 261), (253, 252, 268, 269), (246, 245, 261, 262), (254, 253, 269, 270), (247, 246, 262, 263), (255, 254, 270, 271), (248, 247, 263, 264), (283, 282, 298, 299), (270, 269, 285, 286), (263, 262, 278, 279), (271, 270, 286, 287), (264, 263, 279, 280), (256, 257, 273, 272), (257, 271, 287, 273), (265, 264, 280, 281), (258, 256, 272, 274), (266, 265, 281, 282), (259, 258, 274, 275), (267, 266, 282, 283), (260, 259, 275, 276), (268, 267, 283, 284), (261, 260, 276, 277), (269, 268, 284, 285), (288, 289, 305, 304), (276, 275, 291, 292), (284, 283, 299, 300), (277, 276, 292, 293), (285, 284, 300, 301), (278, 277, 293, 294), (286, 285, 301, 302), (279, 278, 294, 295), (287, 286, 302, 303), (280, 279, 295, 296), (272, 273, 289, 288), (273, 287, 303, 289), (281, 280, 296, 297), (274, 272, 288, 290), (282, 281, 297, 298), (275, 274, 290, 291), (310, 309, 325, 326), (289, 303, 319, 305), (297, 296, 312, 313), (290, 288, 304, 306), (298, 297, 313, 314), (291, 290, 306, 307), (299, 298, 314, 315), (292, 291, 307, 308), (300, 299, 315, 316), (293, 292, 308, 309), (301, 300, 316, 317), (294, 293, 309, 310), (302, 301, 317, 318), (295, 294, 310, 311), (303, 302, 318, 319), (296, 295, 311, 312), (331, 330, 346, 347), (318, 317, 333, 334), (311, 310, 326, 327), (319, 318, 334, 335), (312, 311, 327, 328), (304, 305, 321, 320), (305, 319, 335, 321), (313, 312, 328, 329), (306, 304, 320, 322), (314, 313, 329, 330), (307, 306, 322, 323), (315, 314, 330, 331), (308, 307, 323, 324), (316, 315, 331, 332), (309, 308, 324, 325), (317, 316, 332, 333), (337, 351, 367, 353), (324, 323, 339, 340), (332, 331, 347, 348), (325, 324, 340, 341), (333, 332, 348, 349), (326, 325, 341, 342), (334, 333, 349, 350), (327, 326, 342, 343), (335, 334, 350, 351), (328, 327, 343, 344), (320, 321, 337, 336), (321, 335, 351, 337), (329, 328, 344, 345), (322, 320, 336, 338), (330, 329, 345, 346), (323, 322, 338, 339), (366, 365, 381, 382), (345, 344, 360, 361), (338, 336, 352, 354), (346, 345, 361, 362), (339, 338, 354, 355), (347, 346, 362, 363), (340, 339, 355, 356), (348, 347, 363, 364), (341, 340, 356, 357), (349, 348, 364, 365), (342, 341, 357, 358), (350, 349, 365, 366), (343, 342, 358, 359), (351, 350, 366, 367), (344, 343, 359, 360), (336, 337, 353, 352), (372, 371, 387, 388), (359, 358, 374, 375), (367, 366, 382, 383), (360, 359, 375, 376), (352, 353, 369, 368), (353, 367, 383, 369), (361, 360, 376, 377), (354, 352, 368, 370), (362, 361, 377, 378), (355, 354, 370, 371), (363, 362, 378, 379), (356, 355, 371, 372), (364, 363, 379, 380), (357, 356, 372, 373), (365, 364, 380, 381), (358, 357, 373, 374), (393, 392, 408, 409), (380, 379, 395, 396), (373, 372, 388, 389), (381, 380, 396, 397), (374, 373, 389, 390), (382, 381, 397, 398), (375, 374, 390, 391), (383, 382, 398, 399), (376, 375, 391, 392), (368, 369, 385, 384), (369, 383, 399, 385), (377, 376, 392, 393), (370, 368, 384, 386), (378, 377, 393, 394), (371, 370, 386, 387), (379, 378, 394, 395), (414, 413, 429, 430), (386, 384, 400, 402), (394, 393, 409, 410), (387, 386, 402, 403), (395, 394, 410, 411), (388, 387, 403, 404), (396, 395, 411, 412), (389, 388, 404, 405), (397, 396, 412, 413), (390, 389, 405, 406), (398, 397, 413, 414), (391, 390, 406, 407), (399, 398, 414, 415), (392, 391, 407, 408), (384, 385, 401, 400), (385, 399, 415, 401), (420, 419, 435, 436), (407, 406, 422, 423), (415, 414, 430, 431), (408, 407, 423, 424), (400, 401, 417, 416), (401, 415, 431, 417), (409, 408, 424, 425), (402, 400, 416, 418), (410, 409, 425, 426), (403, 402, 418, 419), (411, 410, 426, 427), (404, 403, 419, 420), (412, 411, 427, 428), (405, 404, 420, 421), (413, 412, 428, 429), (406, 405, 421, 422), (441, 440, 448), (428, 427, 443, 444), (421, 420, 436, 437), (429, 428, 444, 445), (422, 421, 437, 438), (430, 429, 445, 446), (423, 422, 438, 439), (431, 430, 446, 447), (424, 423, 439, 440), (416, 417, 433, 432), (417, 431, 447, 433), (425, 424, 440, 441), (418, 416, 432, 434), (426, 425, 441, 442), (419, 418, 434, 435), (427, 426, 442, 443), (434, 432, 448), (442, 441, 448), (435, 434, 448), (443, 442, 448), (436, 435, 448), (444, 443, 448), (437, 436, 448), (445, 444, 448), (438, 437, 448), (446, 445, 448), (439, 438, 448), (447, 446, 448), (440, 439, 448), (432, 433, 448), (433, 447, 448), (449, 480, 512, 481), (468, 467, 499, 500), (455, 454, 486, 487), (469, 468, 500, 501), (456, 455, 487, 488), (470, 469, 501, 502), (457, 456, 488, 489), (471, 470, 502, 503), (458, 457, 489, 490), (472, 471, 503, 504), (459, 458, 490, 491), (473, 472, 504, 505), (460, 459, 491, 492), (474, 473, 505, 506), (461, 460, 492, 493), (475, 474, 506, 507), (462, 461, 493, 494), (476, 475, 507, 508), (463, 462, 494, 495), (450, 449, 481, 482), (477, 476, 508, 509), (464, 463, 495, 496), (451, 450, 482, 483), (478, 477, 509, 510), (465, 464, 496, 497), (452, 451, 483, 484), (479, 478, 510, 511), (466, 465, 497, 498), (453, 452, 484, 485), (480, 479, 511, 512), (467, 466, 498, 499), (454, 453, 485, 486), (508, 507, 539, 540), (495, 494, 526, 527), (482, 481, 513, 514), (509, 508, 540, 541), (496, 495, 527, 528), (483, 482, 514, 515), (510, 509, 541, 542), (497, 496, 528, 529), (484, 483, 515, 516), (511, 510, 542, 543), (498, 497, 529, 530), (485, 484, 516, 517), (512, 511, 543, 544), (499, 498, 530, 531), (486, 485, 517, 518), (481, 512, 544, 513), (500, 499, 531, 532), (487, 486, 518, 519), (501, 500, 532, 533), (488, 487, 519, 520), (502, 501, 533, 534), (489, 488, 520, 521), (503, 502, 534, 535), (490, 489, 521, 522), (504, 503, 535, 536), (491, 490, 522, 523), (505, 504, 536, 537), (492, 491, 523, 524), (506, 505, 537, 538), (493, 492, 524, 525), (507, 506, 538, 539), (494, 493, 525, 526), (469, 470, 566, 565), (456, 457, 553, 552), (470, 471, 567, 566), (457, 458, 554, 553), (471, 472, 568, 567), (458, 459, 555, 554), (472, 473, 569, 568), (459, 460, 556, 555), (473, 474, 570, 569), (460, 461, 557, 556), (474, 475, 571, 570), (461, 462, 558, 557), (475, 476, 572, 571), (462, 463, 559, 558), (449, 450, 546, 545), (476, 477, 573, 572), (463, 464, 560, 559), (450, 451, 547, 546), (477, 478, 574, 573), (464, 465, 561, 560), (451, 452, 548, 547), (478, 479, 575, 574), (465, 466, 562, 561), (452, 453, 549, 548), (479, 480, 576, 575), (466, 467, 563, 562), (453, 454, 550, 549), (480, 449, 545, 576), (467, 468, 564, 563), (454, 455, 551, 550), (468, 469, 565, 564), (455, 456, 552, 551), (546, 547, 515, 514), (547, 548, 516, 515), (548, 549, 517, 516), (549, 550, 518, 517), (550, 551, 519, 518), (551, 552, 520, 519), (552, 553, 521, 520), (553, 554, 522, 521), (554, 555, 523, 522), (555, 556, 524, 523), (556, 557, 525, 524), (557, 558, 526, 525), (558, 559, 527, 526), (559, 560, 528, 527), (560, 561, 529, 528), (561, 562, 530, 529), (562, 563, 531, 530), (563, 564, 532, 531), (564, 565, 533, 532), (565, 566, 534, 533), (566, 567, 535, 534), (567, 568, 536, 535), (568, 569, 537, 536), (569, 570, 538, 537), (570, 571, 539, 538), (571, 572, 540, 539), (572, 573, 541, 540), (573, 574, 542, 541), (574, 575, 543, 542), (575, 576, 544, 543), (576, 545, 513, 544), (545, 546, 514, 513)])
me_cylinder.polygons.foreach_set('use_smooth', [1, 1, 1, 1, 1, 1, 1, 1, 1, 1, 1, 1, 1, 1, 1, 1, 1, 1, 1, 1, 1, 1, 1, 1, 1, 1, 1, 1, 1, 1, 1, 1, 1, 1, 1, 1, 1, 1, 1, 1, 1, 1, 1, 1, 1, 1, 1, 1, 1, 1, 1, 1, 1, 1, 1, 1, 1, 1, 1, 1, 1, 1, 1, 1, 1, 1, 1, 1, 1, 1, 1, 1, 1, 1, 1, 1, 1, 1, 1, 1, 1, 1, 1, 1, 1, 1, 1, 1, 1, 1, 1, 1, 1, 1, 1, 1, 1, 1, 1, 1, 1, 1, 1, 1, 1, 1, 1, 1, 1, 1, 1, 1, 1, 1, 1, 1, 1, 1, 1, 1, 1, 1, 1, 1, 1, 1, 1, 1, 1, 1, 1, 1, 1, 1, 1, 1, 1, 1, 1, 1, 1, 1, 1, 1, 1, 1, 0, 1, 1, 1, 1, 1, 1, 1, 1, 1, 1, 1, 1, 1, 1, 1, 1, 1, 1, 1, 1, 1, 1, 1, 1, 1, 1, 1, 0, 0, 0, 0, 0, 0, 0, 0, 0, 0, 0, 0, 0, 0, 0, 0, 0, 0, 0, 0, 0, 0, 0, 0, 0, 0, 0, 0, 0, 0, 0, 0, 0, 0, 0, 0, 0, 0, 0, 0, 0, 0, 0, 0, 0, 0, 0, 0, 0, 0, 0, 0, 0, 0, 0, 0, 0, 0, 0, 0, 0, 0, 0, 0, 0, 0, 0, 0, 0, 0, 0, 0, 0, 0, 0, 0, 0, 0, 0, 0, 0, 0, 0, 0, 1, 0, 0, 0, 0, 0, 0, 0, 0, 0, 0, 0, 0, 0, 0, 0, 1, 1, 1, 1, 1, 1, 1, 1, 1, 1, 1, 1, 1, 1, 1, 1, 1, 1, 1, 1, 1, 1, 1, 1, 1, 1, 1, 1, 1, 1, 1, 1, 1, 1, 1, 1, 1, 1, 1, 1, 1, 1, 1, 1, 1, 1, 1, 1, 1, 1, 1, 1, 1, 1, 1, 1, 1, 1, 1, 1, 1, 1, 1, 1, 1, 1, 1, 1, 1, 1, 1, 1, 1, 1, 1, 1, 1, 1, 1, 1, 1, 1, 1, 1, 1, 1, 1, 1, 1, 1, 1, 1, 1, 1, 1, 1, 1, 1, 1, 1, 1, 1, 1, 1, 1, 1, 1, 1, 1, 1, 1, 1, 1, 1, 1, 1, 1, 1, 1, 1, 1, 1, 1, 1, 1, 1, 1, 1, 1, 1, 1, 1, 1, 1, 1, 1, 1, 1, 1, 1, 1, 1, 1, 1, 1, 1, 1, 1, 1, 1, 1, 1, 1, 1, 1, 1, 1, 1, 1, 1, 1, 1, 1, 1, 1, 1, 1, 1, 1, 1, 1, 1, 1, 1, 1, 0, 0, 0, 0, 0, 0, 0, 0, 0, 0, 0, 0, 0, 0, 0, 0, 0, 0, 0, 0, 0, 0, 0, 0, 0, 0, 0, 0, 0, 0, 0, 0, 0, 0, 0, 0, 0, 0, 0, 0, 0, 0, 0, 0, 0, 0, 0, 0, 0, 0, 0, 0, 0, 0, 0, 0, 0, 0, 0, 0, 0, 0, 0, 0, 0, 0, 0, 0, 0, 0, 0, 0, 0, 0, 0, 0, 0, 0, 0, 0, 0, 0, 0, 0, 0, 0, 0, 0, 0, 0, 0, 0, 0, 0, 0, 0, 0, 0, 0, 0, 0, 0, 0, 0, 0, 0, 0, 0, 0, 0, 0, 0, 0, 0, 0, 0, 0, 0, 0, 0, 0, 0, 0, 0, 0, 0, 0, 0])
me_cylinder.polygons.foreach_set('material_index', [2, 2, 2, 2, 2, 2, 2, 2, 2, 2, 2, 2, 2, 2, 2, 2, 2, 2, 2, 2, 2, 2, 2, 2, 2, 2, 2, 2, 2, 2, 2, 2, 2, 2, 2, 2, 2, 2, 2, 2, 2, 2, 2, 2, 2, 2, 2, 2, 2, 2, 2, 2, 2, 2, 2, 2, 2, 2, 2, 2, 2, 2, 2, 2, 2, 2, 2, 2, 2, 2, 2, 2, 2, 2, 2, 2, 2, 2, 2, 2, 2, 2, 2, 2, 2, 2, 2, 2, 2, 2, 2, 2, 2, 2, 2, 2, 2, 2, 2, 2, 2, 2, 2, 2, 2, 2, 2, 2, 2, 2, 2, 2, 2, 2, 2, 2, 2, 2, 2, 2, 2, 2, 2, 2, 2, 2, 2, 2, 2, 2, 2, 2, 2, 2, 2, 2, 2, 2, 2, 2, 2, 2, 2, 2, 2, 2, 2, 2, 2, 2, 2, 2, 2, 2, 2, 2, 2, 2, 2, 2, 2, 2, 2, 2, 2, 2, 2, 2, 2, 2, 2, 2, 2, 2, 2, 2, 2, 2, 2, 2, 2, 2, 2, 2, 2, 2, 2, 2, 2, 2, 2, 2, 2, 2, 2, 2, 2, 2, 2, 2, 2, 2, 2, 2, 2, 2, 2, 2, 2, 2, 2, 2, 2, 2, 2, 2, 2, 2, 2, 2, 2, 2, 2, 2, 2, 2, 2, 2, 2, 2, 2, 2, 2, 2, 2, 2, 2, 2, 2, 2, 2, 2, 0, 2, 2, 2, 2, 2, 2, 2, 2, 2, 2, 2, 2, 2, 2, 2, 0, 0, 0, 0, 0, 0, 0, 0, 0, 0, 0, 0, 0, 0, 0, 0, 0, 0, 0, 0, 0, 0, 0, 0, 0, 0, 0, 0, 0, 0, 0, 0, 0, 0, 0, 0, 0, 0, 0, 0, 0, 0, 0, 0, 0, 0, 0, 0, 0, 0, 0, 0, 0, 0, 0, 0, 0, 0, 0, 0, 0, 0, 0, 0, 0, 0, 0, 0, 0, 0, 0, 0, 0, 0, 0, 0, 0, 0, 0, 0, 0, 0, 0, 0, 0, 0, 0, 0, 0, 0, 0, 0, 0, 0, 0, 0, 0, 0, 0, 0, 0, 0, 0, 0, 0, 0, 0, 0, 0, 0, 0, 0, 0, 0, 0, 0, 0, 0, 0, 0, 0, 0, 0, 0, 0, 0, 0, 0, 0, 0, 0, 0, 0, 0, 0, 0, 0, 0, 0, 0, 0, 0, 0, 0, 0, 0, 0, 0, 0, 0, 0, 0, 0, 0, 0, 0, 0, 0, 0, 0, 0, 0, 0, 0, 0, 0, 0, 0, 0, 0, 0, 0, 0, 0, 0, 0, 0, 0, 0, 0, 0, 0, 0, 0, 0, 0, 0, 0, 0, 0, 0, 1, 1, 1, 1, 1, 1, 1, 1, 1, 1, 1, 1, 1, 1, 1, 1, 1, 1, 1, 1, 1, 1, 1, 1, 1, 1, 1, 1, 1, 1, 1, 1, 1, 1, 1, 1, 1, 1, 1, 1, 1, 1, 1, 1, 1, 1, 1, 1, 1, 1, 1, 1, 1, 1, 1, 1, 1, 1, 1, 1, 1, 1, 1, 1, 1, 1, 1, 1, 1, 1, 1, 1, 1, 1, 1, 1, 1, 1, 1, 1, 1, 1, 1, 1, 1, 1, 1, 1, 1, 1, 1, 1, 1, 1, 1, 1, 1, 1, 1, 1, 1, 1, 1, 1, 1, 1, 1, 1, 1, 1, 1, 1, 1, 1, 1, 1, 1, 1, 1, 1, 1, 1, 1, 1, 1, 1, 1, 1])
_uv = me_cylinder.uv_layers.new(name='UVMap')
_uv.uv.foreach_set('vector', [0.4844, 0.4752, 0.4844, 0.9192, 0.4551, 0.9192, 0.4551, 0.4752, 0.4551, 0.4752, 0.4551, 0.9192, 0.4258, 0.9192, 0.4258, 0.4752, 0.4258, 0.4752, 0.4258, 0.9192, 0.3965, 0.9192, 0.3965, 0.4752, 0.3965, 0.4752, 0.3965, 0.9192, 0.3672, 0.9192, 0.3672, 0.4752, 0.3672, 0.4752, 0.3672, 0.9192, 0.3379, 0.9192, 0.3379, 0.4752, 0.3379, 0.4752, 0.3379, 0.9192, 0.3086, 0.9192, 0.3086, 0.4752, 0.3086, 0.4752, 0.3086, 0.9192, 0.2793, 0.9192, 0.2793, 0.4752, 0.2793, 0.4752, 0.2793, 0.9192, 0.25, 0.9192, 0.25, 0.4752, 0.25, 0.4752, 0.25, 0.9192, 0.2207, 0.9192, 0.2207, 0.4752, 0.2207, 0.4752, 0.2207, 0.9192, 0.1914, 0.9192, 0.1914, 0.4752, 0.1914, 0.4752, 0.1914, 0.9192, 0.1621, 0.9192, 0.1621, 0.4752, 0.1621, 0.4752, 0.1621, 0.9192, 0.1328, 0.9192, 0.1328, 0.4752, 0.1328, 0.4752, 0.1328, 0.9192, 0.1035, 0.9192, 0.1035, 0.4752, 0.1035, 0.4752, 0.1035, 0.9192, 0.07422, 0.9192, 0.07422, 0.4752, 0.3379, 0.03125, 0.3672, 0.03125, 0.3672, 0.03125, 0.3379, 0.03125, 0.07422, 0.4752, 0.07422, 0.9192, 0.04492, 0.9192, 0.04492, 0.4752, 0.04492, 0.4752, 0.04492, 0.9192, 0.01562, 0.9192, 0.01562, 0.4752, 0.3672, 0.4663, 0.4102, 0.4501, 0.4467, 0.4039, 0.4711, 0.3348, 0.4797, 0.2532, 0.4711, 0.1717, 0.4467, 0.1025, 0.4102, 0.05635, 0.3672, 0.04013, 0.3241, 0.05635, 0.2876, 0.1025, 0.2633, 0.1717, 0.2547, 0.2532, 0.2633, 0.3348, 0.2876, 0.4039, 0.3241, 0.4501, 0.1621, 0.03125, 0.1914, 0.03125, 0.1914, 0.03125, 0.1621, 0.03125, 0.1914, 0.03125, 0.2207, 0.03125, 0.2207, 0.03125, 0.1914, 0.03125, 0.04492, 0.03125, 0.07422, 0.03125, 0.07422, 0.03125, 0.04492, 0.03125, 0.3965, 0.03125, 0.4258, 0.03125, 0.4258, 0.03125, 0.3965, 0.03125, 0.25, 0.03125, 0.2793, 0.03125, 0.2793, 0.03125, 0.25, 0.03125, 0.1035, 0.03125, 0.1328, 0.03125, 0.1328, 0.03125, 0.1035, 0.03125, 0.4551, 0.03125, 0.4844, 0.03125, 0.4844, 0.03125, 0.4551, 0.03125, 0.3086, 0.03125, 0.3379, 0.03125, 0.3379, 0.03125, 0.3086, 0.03125, 0.1621, 0.03125, 0.1914, 0.03125, 0.1914, 0.03125, 0.1621, 0.03125, 0.01562, 0.03125, 0.04492, 0.03125, 0.04492, 0.03125, 0.01562, 0.03125, 0.3672, 0.03125, 0.3965, 0.03125, 0.3965, 0.03125, 0.3672, 0.03125, 0.2207, 0.03125, 0.25, 0.03125, 0.25, 0.03125, 0.2207, 0.03125, 0.07422, 0.03125, 0.1035, 0.03125, 0.1035, 0.03125, 0.07422, 0.03125, 0.4258, 0.03125, 0.4551, 0.03125, 0.4551, 0.03125, 0.4258, 0.03125, 0.2793, 0.03125, 0.3086, 0.03125, 0.3086, 0.03125, 0.2793, 0.03125, 0.1328, 0.03125, 0.1621, 0.03125, 0.1621, 0.03125, 0.1328, 0.03125, 0.01562, 0.03125, 0.04492, 0.03125, 0.04492, 0.03125, 0.01562, 0.03125, 0.3672, 0.03125, 0.3965, 0.03125, 0.3965, 0.03125, 0.3672, 0.03125, 0.1328, 0.03125, 0.1621, 0.03125, 0.1621, 0.03125, 0.1328, 0.03125, 0.3379, 0.03125, 0.3672, 0.03125, 0.3672, 0.03125, 0.3379, 0.03125, 0.1035, 0.03125, 0.1328, 0.03125, 0.1328, 0.03125, 0.1035, 0.03125, 0.3086, 0.03125, 0.3379, 0.03125, 0.3379, 0.03125, 0.3086, 0.03125, 0.07422, 0.03125, 0.1035, 0.03125, 0.1035, 0.03125, 0.07422, 0.03125, 0.2793, 0.03125, 0.3086, 0.03125, 0.3086, 0.03125, 0.2793, 0.03125, 0.04492, 0.03125, 0.07422, 0.03125, 0.07422, 0.03125, 0.04492, 0.03125, 0.25, 0.03125, 0.2793, 0.03125, 0.2793, 0.03125, 0.25, 0.03125, 0.4551, 0.03125, 0.4844, 0.03125, 0.4844, 0.03125, 0.4551, 0.03125, 0.01562, 0.03125, 0.04492, 0.03125, 0.04492, 0.03125, 0.01562, 0.03125, 0.2207, 0.03125, 0.25, 0.03125, 0.25, 0.03125, 0.2207, 0.03125, 0.4258, 0.03125, 0.4551, 0.03125, 0.4551, 0.03125, 0.4258, 0.03125, 0.1914, 0.03125, 0.2207, 0.03125, 0.2207, 0.03125, 0.1914, 0.03125, 0.3965, 0.03125, 0.4258, 0.03125, 0.4258, 0.03125, 0.3965, 0.03125, 0.07422, 0.03125, 0.1035, 0.03125, 0.1035, 0.03125, 0.07422, 0.03125, 0.2207, 0.03125, 0.25, 0.03125, 0.25, 0.03125, 0.2207, 0.03125, 0.4258, 0.03125, 0.4551, 0.03125, 0.4551, 0.03125, 0.4258, 0.03125, 0.1914, 0.03125, 0.2207, 0.03125, 0.2207, 0.03125, 0.1914, 0.03125, 0.3965, 0.03125, 0.4258, 0.03125, 0.4258, 0.03125, 0.3965, 0.03125, 0.1621, 0.03125, 0.1914, 0.03125, 0.1914, 0.03125, 0.1621, 0.03125, 0.3672, 0.03125, 0.3965, 0.03125, 0.3965, 0.03125, 0.3672, 0.03125, 0.1328, 0.03125, 0.1621, 0.03125, 0.1621, 0.03125, 0.1328, 0.03125, 0.3379, 0.03125, 0.3672, 0.03125, 0.3672, 0.03125, 0.3379, 0.03125, 0.1035, 0.03125, 0.1328, 0.03125, 0.1328, 0.03125, 0.1035, 0.03125, 0.3086, 0.03125, 0.3379, 0.03125, 0.3379, 0.03125, 0.3086, 0.03125, 0.07422, 0.03125, 0.1035, 0.03125, 0.1035, 0.03125, 0.07422, 0.03125, 0.2793, 0.03125, 0.3086, 0.03125, 0.3086, 0.03125, 0.2793, 0.03125, 0.04492, 0.03125, 0.07422, 0.03125, 0.07422, 0.03125, 0.04492, 0.03125, 0.25, 0.03125, 0.2793, 0.03125, 0.2793, 0.03125, 0.25, 0.03125, 0.4551, 0.03125, 0.4844, 0.03125, 0.4844, 0.03125, 0.4551, 0.03125, 0.3672, 0.03125, 0.3965, 0.03125, 0.3965, 0.03125, 0.3672, 0.03125, 0.2793, 0.03125, 0.3086, 0.03125, 0.3086, 0.03125, 0.2793, 0.03125, 0.04492, 0.03125, 0.07422, 0.03125, 0.07422, 0.03125, 0.04492, 0.03125, 0.25, 0.03125, 0.2793, 0.03125, 0.2793, 0.03125, 0.25, 0.03125, 0.4551, 0.03125, 0.4844, 0.03125, 0.4844, 0.03125, 0.4551, 0.03125, 0.01562, 0.03125, 0.04492, 0.03125, 0.04492, 0.03125, 0.01562, 0.03125, 0.2207, 0.03125, 0.25, 0.03125, 0.25, 0.03125, 0.2207, 0.03125, 0.4258, 0.03125, 0.4551, 0.03125, 0.4551, 0.03125, 0.4258, 0.03125, 0.1914, 0.03125, 0.2207, 0.03125, 0.2207, 0.03125, 0.1914, 0.03125, 0.3965, 0.03125, 0.4258, 0.03125, 0.4258, 0.03125, 0.3965, 0.03125, 0.1621, 0.03125, 0.1914, 0.03125, 0.1914, 0.03125, 0.1621, 0.03125, 0.3672, 0.03125, 0.3965, 0.03125, 0.3965, 0.03125, 0.3672, 0.03125, 0.1328, 0.03125, 0.1621, 0.03125, 0.1621, 0.03125, 0.1328, 0.03125, 0.3379, 0.03125, 0.3672, 0.03125, 0.3672, 0.03125, 0.3379, 0.03125, 0.1035, 0.03125, 0.1328, 0.03125, 0.1328, 0.03125, 0.1035, 0.03125, 0.3086, 0.03125, 0.3379, 0.03125, 0.3379, 0.03125, 0.3086, 0.03125, 0.2207, 0.03125, 0.25, 0.03125, 0.25, 0.03125, 0.2207, 0.03125, 0.1328, 0.03125, 0.1621, 0.03125, 0.1621, 0.03125, 0.1328, 0.03125, 0.3379, 0.03125, 0.3672, 0.03125, 0.3672, 0.03125, 0.3379, 0.03125, 0.1035, 0.03125, 0.1328, 0.03125, 0.1328, 0.03125, 0.1035, 0.03125, 0.3086, 0.03125, 0.3379, 0.03125, 0.3379, 0.03125, 0.3086, 0.03125, 0.07422, 0.03125, 0.1035, 0.03125, 0.1035, 0.03125, 0.07422, 0.03125, 0.2793, 0.03125, 0.3086, 0.03125, 0.3086, 0.03125, 0.2793, 0.03125, 0.04492, 0.03125, 0.07422, 0.03125, 0.07422, 0.03125, 0.04492, 0.03125, 0.25, 0.03125, 0.2793, 0.03125, 0.2793, 0.03125, 0.25, 0.03125, 0.4551, 0.03125, 0.4844, 0.03125, 0.4844, 0.03125, 0.4551, 0.03125, 0.01562, 0.03125, 0.04492, 0.03125, 0.04492, 0.03125, 0.01562, 0.03125, 0.2207, 0.03125, 0.25, 0.03125, 0.25, 0.03125, 0.2207, 0.03125, 0.4258, 0.03125, 0.4551, 0.03125, 0.4551, 0.03125, 0.4258, 0.03125, 0.1914, 0.03125, 0.2207, 0.03125, 0.2207, 0.03125, 0.1914, 0.03125, 0.3965, 0.03125, 0.4258, 0.03125, 0.4258, 0.03125, 0.3965, 0.03125, 0.1621, 0.03125, 0.1914, 0.03125, 0.1914, 0.03125, 0.1621, 0.03125, 0.07422, 0.03125, 0.1035, 0.03125, 0.1035, 0.03125, 0.07422, 0.03125, 0.4258, 0.03125, 0.4551, 0.03125, 0.4551, 0.03125, 0.4258, 0.03125, 0.1914, 0.03125, 0.2207, 0.03125, 0.2207, 0.03125, 0.1914, 0.03125, 0.3965, 0.03125, 0.4258, 0.03125, 0.4258, 0.03125, 0.3965, 0.03125, 0.1621, 0.03125, 0.1914, 0.03125, 0.1914, 0.03125, 0.1621, 0.03125, 0.3672, 0.03125, 0.3965, 0.03125, 0.3965, 0.03125, 0.3672, 0.03125, 0.1328, 0.03125, 0.1621, 0.03125, 0.1621, 0.03125, 0.1328, 0.03125, 0.3379, 0.03125, 0.3672, 0.03125, 0.3672, 0.03125, 0.3379, 0.03125, 0.1035, 0.03125, 0.1328, 0.03125, 0.1328, 0.03125, 0.1035, 0.03125, 0.3086, 0.03125, 0.3379, 0.03125, 0.3379, 0.03125, 0.3086, 0.03125, 0.07422, 0.03125, 0.1035, 0.03125, 0.1035, 0.03125, 0.07422, 0.03125, 0.2793, 0.03125, 0.3086, 0.03125, 0.3086, 0.03125, 0.2793, 0.03125, 0.04492, 0.03125, 0.07422, 0.03125, 0.07422, 0.03125, 0.04492, 0.03125, 0.25, 0.03125, 0.2793, 0.03125, 0.2793, 0.03125, 0.25, 0.03125, 0.4551, 0.03125, 0.4844, 0.03125, 0.4844, 0.03125, 0.4551, 0.03125, 0.01562, 0.03125, 0.04492, 0.03125, 0.04492, 0.03125, 0.01562, 0.03125, 0.3672, 0.03125, 0.3965, 0.03125, 0.3965, 0.03125, 0.3672, 0.03125, 0.2793, 0.03125, 0.3086, 0.03125, 0.3086, 0.03125, 0.2793, 0.03125, 0.04492, 0.03125, 0.07422, 0.03125, 0.07422, 0.03125, 0.04492, 0.03125, 0.25, 0.03125, 0.2793, 0.03125, 0.2793, 0.03125, 0.25, 0.03125, 0.4551, 0.03125, 0.4844, 0.03125, 0.4844, 0.03125, 0.4551, 0.03125, 0.01562, 0.03125, 0.04492, 0.03125, 0.04492, 0.03125, 0.01562, 0.03125, 0.2207, 0.03125, 0.25, 0.03125, 0.25, 0.03125, 0.2207, 0.03125, 0.4258, 0.03125, 0.4551, 0.03125, 0.4551, 0.03125, 0.4258, 0.03125, 0.1914, 0.03125, 0.2207, 0.03125, 0.2207, 0.03125, 0.1914, 0.03125, 0.3965, 0.03125, 0.4258, 0.03125, 0.4258, 0.03125, 0.3965, 0.03125, 0.1621, 0.03125, 0.1914, 0.03125, 0.1914, 0.03125, 0.1621, 0.03125, 0.3672, 0.03125, 0.3965, 0.03125, 0.3965, 0.03125, 0.3672, 0.03125, 0.1328, 0.03125, 0.1621, 0.03125, 0.1621, 0.03125, 0.1328, 0.03125, 0.3379, 0.03125, 0.3672, 0.03125, 0.3672, 0.03125, 0.3379, 0.03125, 0.1035, 0.03125, 0.1328, 0.03125, 0.1328, 0.03125, 0.1035, 0.03125, 0.3086, 0.03125, 0.3379, 0.03125, 0.3379, 0.03125, 0.3086, 0.03125, 0.2207, 0.03125, 0.25, 0.03125, 0.25, 0.03125, 0.2207, 0.03125, 0.1328, 0.03125, 0.1621, 0.03125, 0.1621, 0.03125, 0.1328, 0.03125, 0.3379, 0.03125, 0.3672, 0.03125, 0.3672, 0.03125, 0.3379, 0.03125, 0.1035, 0.03125, 0.1328, 0.03125, 0.1328, 0.03125, 0.1035, 0.03125, 0.3086, 0.03125, 0.3379, 0.03125, 0.3379, 0.03125, 0.3086, 0.03125, 0.07422, 0.03125, 0.1035, 0.03125, 0.1035, 0.03125, 0.07422, 0.03125, 0.2793, 0.03125, 0.3086, 0.03125, 0.3086, 0.03125, 0.2793, 0.03125, 0.04492, 0.03125, 0.07422, 0.03125, 0.07422, 0.03125, 0.04492, 0.03125, 0.25, 0.03125, 0.2793, 0.03125, 0.2793, 0.03125, 0.25, 0.03125, 0.4551, 0.03125, 0.4844, 0.03125, 0.4844, 0.03125, 0.4551, 0.03125, 0.01562, 0.03125, 0.04492, 0.03125, 0.04492, 0.03125, 0.01562, 0.03125, 0.2207, 0.03125, 0.25, 0.03125, 0.25, 0.03125, 0.2207, 0.03125, 0.4258, 0.03125, 0.4551, 0.03125, 0.4551, 0.03125, 0.4258, 0.03125, 0.1914, 0.03125, 0.2207, 0.03125, 0.2207, 0.03125, 0.1914, 0.03125, 0.3965, 0.03125, 0.4258, 0.03125, 0.4258, 0.03125, 0.3965, 0.03125, 0.1621, 0.03125, 0.1914, 0.03125, 0.1914, 0.03125, 0.1621, 0.03125, 0.07422, 0.03125, 0.1035, 0.03125, 0.1035, 0.03125, 0.07422, 0.03125, 0.3965, 0.03125, 0.4258, 0.03125, 0.4258, 0.03125, 0.3965, 0.03125, 0.1621, 0.03125, 0.1914, 0.03125, 0.1914, 0.03125, 0.1621, 0.03125, 0.3672, 0.03125, 0.3965, 0.03125, 0.3965, 0.03125, 0.3672, 0.03125, 0.1328, 0.03125, 0.1621, 0.03125, 0.1621, 0.03125, 0.1328, 0.03125, 0.3379, 0.03125, 0.3672, 0.03125, 0.3672, 0.03125, 0.3379, 0.03125, 0.1035, 0.03125, 0.1328, 0.03125, 0.1328, 0.03125, 0.1035, 0.03125, 0.3086, 0.03125, 0.3379, 0.03125, 0.3379, 0.03125, 0.3086, 0.03125, 0.07422, 0.03125, 0.1035, 0.03125, 0.1035, 0.03125, 0.07422, 0.03125, 0.25, 0.03125, 0.2793, 0.03125, 0.2793, 0.03125, 0.25, 0.03125, 0.4551, 0.03125, 0.4844, 0.03125, 0.4844, 0.03125, 0.4551, 0.03125, 0.01562, 0.03125, 0.04492, 0.03125, 0.04492, 0.03125, 0.01562, 0.03125, 0.01562, 0.03125, 0.04492, 0.03125, 0.04492, 0.03125, 0.01562, 0.03125, 0.4551, 0.03125, 0.4844, 0.03125, 0.4844, 0.03125, 0.4551, 0.03125, 0.25, 0.03125, 0.2793, 0.03125, 0.2793, 0.03125, 0.25, 0.03125, 0.04492, 0.03125, 0.07422, 0.03125, 0.07422, 0.03125, 0.04492, 0.03125, 0.2793, 0.03125, 0.3086, 0.03125, 0.3086, 0.03125, 0.2793, 0.03125, 0.07422, 0.03125, 0.1035, 0.03125, 0.1035, 0.03125, 0.07422, 0.03125, 0.3086, 0.03125, 0.3379, 0.03125, 0.3379, 0.03125, 0.3086, 0.03125, 0.1035, 0.03125, 0.1328, 0.03125, 0.1328, 0.03125, 0.1035, 0.03125, 0.3379, 0.03125, 0.3672, 0.03125, 0.3672, 0.03125, 0.3379, 0.03125, 0.1328, 0.03125, 0.1621, 0.03125, 0.1621, 0.03125, 0.1328, 0.03125, 0.3672, 0.03125, 0.3965, 0.03125, 0.3965, 0.03125, 0.3672, 0.03125, 0.1621, 0.03125, 0.1914, 0.03125, 0.1914, 0.03125, 0.1621, 0.03125, 0.3965, 0.03125, 0.4258, 0.03125, 0.4258, 0.03125, 0.3965, 0.03125, 0.1914, 0.03125, 0.2207, 0.03125, 0.2207, 0.03125, 0.1914, 0.03125, 0.4258, 0.03125, 0.4551, 0.03125, 0.4551, 0.03125, 0.4258, 0.03125, 0.2207, 0.03125, 0.25, 0.03125, 0.25, 0.03125, 0.2207, 0.03125, 0.7793, 0.03125, 0.7793, 0.03125, 0.7793, 0.03125, 0.7793, 0.03125, 0.5835, 0.9159, 0.5418, 0.9688, 0.5418, 0.9688, 0.5835, 0.9159, 0.5742, 0.03125, 0.5742, 0.03125, 0.5742, 0.03125, 0.5742, 0.03125, 0.7238, 0.9688, 0.6821, 0.9159, 0.6821, 0.9159, 0.7238, 0.9688, 0.4258, 0.03125, 0.4551, 0.03125, 0.4551, 0.03125, 0.4258, 0.03125, 0.1914, 0.03125, 0.2207, 0.03125, 0.2207, 0.03125, 0.1914, 0.03125, 0.2793, 0.03125, 0.3086, 0.03125, 0.3086, 0.03125, 0.2793, 0.03125, 0.04492, 0.03125, 0.07422, 0.03125, 0.07422, 0.03125, 0.04492, 0.03125, 0.5418, 0.4257, 0.5835, 0.4785, 0.5835, 0.4785, 0.5418, 0.4257, 0.5449, 0.03125, 0.5449, 0.03125, 0.5449, 0.03125, 0.5449, 0.03125, 0.9551, 0.03125, 0.9551, 0.03125, 0.9551, 0.03125, 0.9551, 0.03125, 0.5449, 0.03125, 0.5742, 0.03125, 0.5742, 0.03125, 0.5449, 0.03125, 0.7207, 0.03125, 0.7207, 0.03125, 0.7207, 0.03125, 0.7207, 0.03125, 0.7793, 0.03125, 0.8086, 0.03125, 0.8086, 0.03125, 0.7793, 0.03125, 0.9258, 0.03125, 0.9258, 0.03125, 0.9258, 0.03125, 0.9258, 0.03125, 0.6914, 0.03125, 0.7207, 0.03125, 0.7207, 0.03125, 0.6914, 0.03125, 0.6914, 0.03125, 0.6914, 0.03125, 0.6914, 0.03125, 0.6914, 0.03125, 0.6821, 0.4785, 0.7238, 0.4257, 0.7238, 0.4257, 0.6821, 0.4785, 0.9258, 0.03125, 0.9551, 0.03125, 0.9551, 0.03125, 0.9258, 0.03125, 0.8086, 0.03125, 0.8086, 0.03125, 0.8086, 0.03125, 0.8086, 0.03125, 0.1328, 0.03125, 0.1621, 0.03125, 0.1621, 0.03125, 0.1328, 0.03125, 0.1821, 0.9159, 0.2238, 0.9688, 0.2238, 0.9688, 0.1821, 0.9159, 0.08355, 0.4785, 0.04178, 0.4257, 0.04178, 0.4257, 0.08355, 0.4785, 0.25, 0.03125, 0.2793, 0.03125, 0.2793, 0.03125, 0.25, 0.03125, 0.4551, 0.03125, 0.4844, 0.03125, 0.4844, 0.03125, 0.4551, 0.03125, 0.01562, 0.03125, 0.04492, 0.03125, 0.04492, 0.03125, 0.01562, 0.03125, 0.2207, 0.03125, 0.25, 0.03125, 0.25, 0.03125, 0.2207, 0.03125, 0.2238, 0.4257, 0.1821, 0.4785, 0.1821, 0.4785, 0.2238, 0.4257, 0.04178, 0.9688, 0.08355, 0.9159, 0.08355, 0.9159, 0.04178, 0.9688, 0.3965, 0.03125, 0.4258, 0.03125, 0.4258, 0.03125, 0.3965, 0.03125, 0.1621, 0.03125, 0.1914, 0.03125, 0.1914, 0.03125, 0.1621, 0.03125, 0.3672, 0.03125, 0.3965, 0.03125, 0.3965, 0.03125, 0.3672, 0.03125, 0.1328, 0.03125, 0.1621, 0.03125, 0.1621, 0.03125, 0.1328, 0.03125, 0.3379, 0.03125, 0.3672, 0.03125, 0.3672, 0.03125, 0.3379, 0.03125, 0.1035, 0.03125, 0.1328, 0.03125, 0.1328, 0.03125, 0.1035, 0.03125, 0.3086, 0.03125, 0.3379, 0.03125, 0.3379, 0.03125, 0.3086, 0.03125, 0.1621, 0.03125, 0.1914, 0.03125, 0.1914, 0.03125, 0.1621, 0.03125, 0.3379, 0.03125, 0.3672, 0.03125, 0.3672, 0.03125, 0.3379, 0.03125, 0.1035, 0.03125, 0.1328, 0.03125, 0.1328, 0.03125, 0.1035, 0.03125, 0.3086, 0.03125, 0.3379, 0.03125, 0.3379, 0.03125, 0.3086, 0.03125, 0.07422, 0.03125, 0.1035, 0.03125, 0.1035, 0.03125, 0.07422, 0.03125, 0.1821, 0.9159, 0.2238, 0.9688, 0.2238, 0.9688, 0.1821, 0.9159, 0.08355, 0.4785, 0.04178, 0.4257, 0.04178, 0.4257, 0.08355, 0.4785, 0.25, 0.03125, 0.2793, 0.03125, 0.2793, 0.03125, 0.25, 0.03125, 0.4551, 0.03125, 0.4844, 0.03125, 0.4844, 0.03125, 0.4551, 0.03125, 0.01562, 0.03125, 0.04492, 0.03125, 0.04492, 0.03125, 0.01562, 0.03125, 0.2207, 0.03125, 0.25, 0.03125, 0.25, 0.03125, 0.2207, 0.03125, 0.2238, 0.4257, 0.1821, 0.4785, 0.1821, 0.4785, 0.2238, 0.4257, 0.04178, 0.9688, 0.08355, 0.9159, 0.08355, 0.9159, 0.04178, 0.9688, 0.3965, 0.03125, 0.4258, 0.03125, 0.4258, 0.03125, 0.3965, 0.03125, 0.1621, 0.03125, 0.1914, 0.03125, 0.1914, 0.03125, 0.1621, 0.03125, 0.3672, 0.03125, 0.3965, 0.03125, 0.3965, 0.03125, 0.3672, 0.03125, 0.9551, 0.03125, 0.9844, 0.03125, 0.9844, 0.03125, 0.9551, 0.03125, 0.3672, 0.03125, 0.3965, 0.03125, 0.3965, 0.03125, 0.3672, 0.03125, 0.1328, 0.03125, 0.1621, 0.03125, 0.1621, 0.03125, 0.1328, 0.03125, 0.3379, 0.03125, 0.3672, 0.03125, 0.3672, 0.03125, 0.3379, 0.03125, 0.1035, 0.03125, 0.1328, 0.03125, 0.1328, 0.03125, 0.1035, 0.03125, 0.3086, 0.03125, 0.3379, 0.03125, 0.3379, 0.03125, 0.3086, 0.03125, 0.07422, 0.03125, 0.1035, 0.03125, 0.1035, 0.03125, 0.07422, 0.03125, 0.1821, 0.9159, 0.2238, 0.9688, 0.2238, 0.9688, 0.1821, 0.9159, 0.08355, 0.4785, 0.04178, 0.4257, 0.04178, 0.4257, 0.08355, 0.4785, 0.25, 0.03125, 0.2793, 0.03125, 0.2793, 0.03125, 0.25, 0.03125, 0.4551, 0.03125, 0.4844, 0.03125, 0.4844, 0.03125, 0.4551, 0.03125, 0.01562, 0.03125, 0.04492, 0.03125, 0.04492, 0.03125, 0.01562, 0.03125, 0.2207, 0.03125, 0.25, 0.03125, 0.25, 0.03125, 0.2207, 0.03125, 0.2238, 0.4257, 0.1821, 0.4785, 0.1821, 0.4785, 0.2238, 0.4257, 0.04178, 0.9688, 0.08355, 0.9159, 0.08355, 0.9159, 0.04178, 0.9688, 0.3965, 0.03125, 0.4258, 0.03125, 0.4258, 0.03125, 0.3965, 0.03125, 0.625, 1.0, 0.6875, 1.0, 0.6875, 1.0, 0.625, 1.0, 0.5156, 0.03125, 0.5449, 0.03125, 0.5449, 0.03125, 0.5156, 0.03125, 0.7207, 0.03125, 0.75, 0.03125, 0.75, 0.03125, 0.7207, 0.03125, 0.7238, 0.4257, 0.6821, 0.4785, 0.6821, 0.4785, 0.7238, 0.4257, 0.5418, 0.9688, 0.5835, 0.9159, 0.5835, 0.9159, 0.5418, 0.9688, 0.8965, 0.03125, 0.9258, 0.03125, 0.9258, 0.03125, 0.8965, 0.03125, 0.6621, 0.03125, 0.6914, 0.03125, 0.6914, 0.03125, 0.6621, 0.03125, 0.8672, 0.03125, 0.8965, 0.03125, 0.8965, 0.03125, 0.8672, 0.03125, 0.6328, 0.03125, 0.6621, 0.03125, 0.6621, 0.03125, 0.6328, 0.03125, 0.8379, 0.03125, 0.8672, 0.03125, 0.8672, 0.03125, 0.8379, 0.03125, 0.6035, 0.03125, 0.6328, 0.03125, 0.6328, 0.03125, 0.6035, 0.03125, 0.8086, 0.03125, 0.8379, 0.03125, 0.8379, 0.03125, 0.8086, 0.03125, 0.5742, 0.03125, 0.6035, 0.03125, 0.6035, 0.03125, 0.5742, 0.03125, 0.6821, 0.9159, 0.7238, 0.9688, 0.7238, 0.9688, 0.6821, 0.9159, 0.5835, 0.4785, 0.5418, 0.4257, 0.5418, 0.4257, 0.5835, 0.4785, 0.75, 0.03125, 0.7793, 0.03125, 0.7793, 0.03125, 0.75, 0.03125, 0.3125, 1.0, 0.375, 1.0, 0.375, 1.0, 0.3125, 1.0, 0.125, 1.0, 0.1875, 1.0, 0.1875, 1.0, 0.125, 1.0, 0.3551, -0.003741, 0.4442, 0.0558, 0.4442, 0.0558, 0.3551, -0.003741, 0.1449, 0.5037, 0.0558, 0.4442, 0.0558, 0.4442, 0.1449, 0.5037, 0.5, 1.0, 0.5625, 1.0, 0.5625, 1.0, 0.5, 1.0, 0.9375, 1.0, 1.0, 1.0, 1.0, 1.0, 0.9375, 1.0, 0.0, 1.0, 0.0625, 1.0, 0.0625, 1.0, 0.0, 1.0, 0.4375, 1.0, 0.5, 1.0, 0.5, 1.0, 0.4375, 1.0, 0.4442, 0.4442, 0.3551, 0.5037, 0.3551, 0.5037, 0.4442, 0.4442, 0.0558, 0.0558, 0.1449, -0.003741, 0.1449, -0.003741, 0.0558, 0.0558, 0.8125, 1.0, 0.875, 1.0, 0.875, 1.0, 0.8125, 1.0, 0.3125, 1.0, 0.375, 1.0, 0.375, 1.0, 0.3125, 1.0, 0.75, 1.0, 0.8125, 1.0, 0.8125, 1.0, 0.75, 1.0, 0.25, 1.0, 0.3125, 1.0, 0.3125, 1.0, 0.25, 1.0, 0.6875, 1.0, 0.75, 1.0, 0.75, 1.0, 0.6875, 1.0, 0.1875, 1.0, 0.25, 1.0, 0.25, 1.0, 0.1875, 1.0, 0.9375, 1.0, 1.0, 1.0, 1.0, 1.0, 0.9375, 1.0, 0.75, 1.0, 0.8125, 1.0, 0.8125, 1.0, 0.75, 1.0, 0.25, 1.0, 0.3125, 1.0, 0.3125, 1.0, 0.25, 1.0, 0.6875, 1.0, 0.75, 1.0, 0.75, 1.0, 0.6875, 1.0, 0.1875, 1.0, 0.25, 1.0, 0.25, 1.0, 0.1875, 1.0, 0.625, 1.0, 0.6875, 1.0, 0.6875, 1.0, 0.625, 1.0, 0.125, 1.0, 0.1875, 1.0, 0.1875, 1.0, 0.125, 1.0, 0.3551, -0.003741, 0.4442, 0.0558, 0.4442, 0.0558, 0.3551, -0.003741, 0.1449, 0.5037, 0.0558, 0.4442, 0.0558, 0.4442, 0.1449, 0.5037, 0.5, 1.0, 0.5625, 1.0, 0.5625, 1.0, 0.5, 1.0, 0.9375, 1.0, 1.0, 1.0, 1.0, 1.0, 0.9375, 1.0, 0.0, 1.0, 0.0625, 1.0, 0.0625, 1.0, 0.0, 1.0, 0.4375, 1.0, 0.5, 1.0, 0.5, 1.0, 0.4375, 1.0, 0.4442, 0.4442, 0.3551, 0.5037, 0.3551, 0.5037, 0.4442, 0.4442, 0.0558, 0.0558, 0.1449, -0.003741, 0.1449, -0.003741, 0.0558, 0.0558, 0.8125, 1.0, 0.875, 1.0, 0.875, 1.0, 0.8125, 1.0, 0.625, 1.0, 0.6875, 1.0, 0.6875, 1.0, 0.625, 1.0, 0.0, 1.0, 0.0625, 1.0, 0.0625, 1.0, 0.0, 1.0, 0.4375, 1.0, 0.5, 1.0, 0.5, 1.0, 0.4375, 1.0, 0.4442, 0.4442, 0.3551, 0.5037, 0.3551, 0.5037, 0.4442, 0.4442, 0.0558, 0.0558, 0.1449, -0.003741, 0.1449, -0.003741, 0.0558, 0.0558, 0.8125, 1.0, 0.875, 1.0, 0.875, 1.0, 0.8125, 1.0, 0.3125, 1.0, 0.375, 1.0, 0.375, 1.0, 0.3125, 1.0, 0.75, 1.0, 0.8125, 1.0, 0.8125, 1.0, 0.75, 1.0, 0.25, 1.0, 0.3125, 1.0, 0.3125, 1.0, 0.25, 1.0, 0.6875, 1.0, 0.75, 1.0, 0.75, 1.0, 0.6875, 1.0, 0.1875, 1.0, 0.25, 1.0, 0.25, 1.0, 0.1875, 1.0, 0.625, 1.0, 0.6875, 1.0, 0.6875, 1.0, 0.625, 1.0, 0.125, 1.0, 0.1875, 1.0, 0.1875, 1.0, 0.125, 1.0, 0.3551, -0.003741, 0.4442, 0.0558, 0.4442, 0.0558, 0.3551, -0.003741, 0.1449, 0.5037, 0.0558, 0.4442, 0.0558, 0.4442, 0.1449, 0.5037, 0.5, 1.0, 0.5625, 1.0, 0.5625, 1.0, 0.5, 1.0, 0.3125, 1.0, 0.375, 1.0, 0.375, 1.0, 0.3125, 1.0, 0.125, 1.0, 0.1875, 1.0, 0.1875, 1.0, 0.125, 1.0, 0.3551, -0.003741, 0.4442, 0.0558, 0.4442, 0.0558, 0.3551, -0.003741, 0.1449, 0.5037, 0.0558, 0.4442, 0.0558, 0.4442, 0.1449, 0.5037, 0.5, 1.0, 0.5625, 1.0, 0.5625, 1.0, 0.5, 1.0, 0.9375, 1.0, 1.0, 1.0, 1.0, 1.0, 0.9375, 1.0, 0.0, 1.0, 0.0625, 1.0, 0.0625, 1.0, 0.0, 1.0, 0.4375, 1.0, 0.5, 1.0, 0.5, 1.0, 0.4375, 1.0, 0.4442, 0.4442, 0.3551, 0.5037, 0.3551, 0.5037, 0.4442, 0.4442, 0.0558, 0.0558, 0.1449, -0.003741, 0.1449, -0.003741, 0.0558, 0.0558, 0.8125, 1.0, 0.875, 1.0, 0.875, 1.0, 0.8125, 1.0, 0.3125, 1.0, 0.375, 1.0, 0.375, 1.0, 0.3125, 1.0, 0.75, 1.0, 0.8125, 1.0, 0.8125, 1.0, 0.75, 1.0, 0.25, 1.0, 0.3125, 1.0, 0.3125, 1.0, 0.25, 1.0, 0.6875, 1.0, 0.75, 1.0, 0.75, 1.0, 0.6875, 1.0, 0.1875, 1.0, 0.25, 1.0, 0.25, 1.0, 0.1875, 1.0, 0.0, 1.0, 0.0625, 1.0, 0.0625, 1.0, 0.0, 1.0, 0.75, 1.0, 0.8125, 1.0, 0.8125, 1.0, 0.75, 1.0, 0.25, 1.0, 0.3125, 1.0, 0.3125, 1.0, 0.25, 1.0, 0.6875, 1.0, 0.75, 1.0, 0.75, 1.0, 0.6875, 1.0, 0.1875, 1.0, 0.25, 1.0, 0.25, 1.0, 0.1875, 1.0, 0.625, 1.0, 0.6875, 1.0, 0.6875, 1.0, 0.625, 1.0, 0.125, 1.0, 0.1875, 1.0, 0.1875, 1.0, 0.125, 1.0, 0.3551, -0.003741, 0.4442, 0.0558, 0.4442, 0.0558, 0.3551, -0.003741, 0.1449, 0.5037, 0.0558, 0.4442, 0.0558, 0.4442, 0.1449, 0.5037, 0.5, 1.0, 0.5625, 1.0, 0.5625, 1.0, 0.5, 1.0, 0.9375, 1.0, 1.0, 1.0, 1.0, 1.0, 0.9375, 1.0, 0.0, 1.0, 0.0625, 1.0, 0.0625, 1.0, 0.0, 1.0, 0.4375, 1.0, 0.5, 1.0, 0.5, 1.0, 0.4375, 1.0, 0.4442, 0.4442, 0.3551, 0.5037, 0.3551, 0.5037, 0.4442, 0.4442, 0.0558, 0.0558, 0.1449, -0.003741, 0.1449, -0.003741, 0.0558, 0.0558, 0.8125, 1.0, 0.875, 1.0, 0.875, 1.0, 0.8125, 1.0, 0.125, 1.0, 0.1875, 1.0, 0.1875, 1.0, 0.125, 1.0, 0.4375, 1.0, 0.5, 1.0, 0.5, 1.0, 0.4375, 1.0, 0.4442, 0.4442, 0.3551, 0.5037, 0.3551, 0.5037, 0.4442, 0.4442, 0.0558, 0.0558, 0.1449, -0.003741, 0.1449, -0.003741, 0.0558, 0.0558, 0.8125, 1.0, 0.875, 1.0, 0.875, 1.0, 0.8125, 1.0, 0.3125, 1.0, 0.375, 1.0, 0.375, 1.0, 0.3125, 1.0, 0.75, 1.0, 0.8125, 1.0, 0.8125, 1.0, 0.75, 1.0, 0.25, 1.0, 0.3125, 1.0, 0.3125, 1.0, 0.25, 1.0, 0.6875, 1.0, 0.75, 1.0, 0.75, 1.0, 0.6875, 1.0, 0.1875, 1.0, 0.25, 1.0, 0.25, 1.0, 0.1875, 1.0, 0.625, 1.0, 0.6875, 1.0, 0.6875, 1.0, 0.625, 1.0, 0.125, 1.0, 0.1875, 1.0, 0.1875, 1.0, 0.125, 1.0, 0.3551, -0.003741, 0.4442, 0.0558, 0.4442, 0.0558, 0.3551, -0.003741, 0.1449, 0.5037, 0.0558, 0.4442, 0.0558, 0.4442, 0.1449, 0.5037, 0.5, 1.0, 0.5625, 1.0, 0.5625, 1.0, 0.5, 1.0, 0.9375, 1.0, 1.0, 1.0, 1.0, 1.0, 0.9375, 1.0, 0.75, 1.0, 0.8125, 1.0, 0.8125, 1.0, 0.75, 1.0, 0.3551, -0.003741, 0.4442, 0.0558, 0.4442, 0.0558, 0.3551, -0.003741, 0.1449, 0.5037, 0.0558, 0.4442, 0.0558, 0.4442, 0.1449, 0.5037, 0.5, 1.0, 0.5625, 1.0, 0.5625, 1.0, 0.5, 1.0, 0.9375, 1.0, 1.0, 1.0, 1.0, 1.0, 0.9375, 1.0, 0.0, 1.0, 0.0625, 1.0, 0.0625, 1.0, 0.0, 1.0, 0.4375, 1.0, 0.5, 1.0, 0.5, 1.0, 0.4375, 1.0, 0.4442, 0.4442, 0.3551, 0.5037, 0.3551, 0.5037, 0.4442, 0.4442, 0.0558, 0.0558, 0.1449, -0.003741, 0.1449, -0.003741, 0.0558, 0.0558, 0.8125, 1.0, 0.875, 1.0, 0.875, 1.0, 0.8125, 1.0, 0.3125, 1.0, 0.375, 1.0, 0.375, 1.0, 0.3125, 1.0, 0.75, 1.0, 0.8125, 1.0, 0.8125, 1.0, 0.75, 1.0, 0.25, 1.0, 0.3125, 1.0, 0.3125, 1.0, 0.25, 1.0, 0.6875, 1.0, 0.75, 1.0, 0.75, 1.0, 0.6875, 1.0, 0.1875, 1.0, 0.25, 1.0, 0.25, 1.0, 0.1875, 1.0, 0.625, 1.0, 0.6875, 1.0, 0.6875, 1.0, 0.625, 1.0, 0.4375, 1.0, 0.5, 1.0, 0.5, 1.0, 0.4375, 1.0, 0.25, 1.0, 0.3125, 1.0, 0.3125, 1.0, 0.25, 1.0, 0.6875, 1.0, 0.75, 1.0, 0.75, 1.0, 0.6875, 1.0, 0.1875, 1.0, 0.25, 1.0, 0.25, 1.0, 0.1875, 1.0, 0.625, 1.0, 0.6875, 1.0, 0.6875, 1.0, 0.625, 1.0, 0.125, 1.0, 0.1875, 1.0, 0.1875, 1.0, 0.125, 1.0, 0.3551, -0.003741, 0.4442, 0.0558, 0.4442, 0.0558, 0.3551, -0.003741, 0.1449, 0.5037, 0.0558, 0.4442, 0.0558, 0.4442, 0.1449, 0.5037, 0.5, 1.0, 0.5625, 1.0, 0.5625, 1.0, 0.5, 1.0, 0.9375, 1.0, 1.0, 1.0, 1.0, 1.0, 0.9375, 1.0, 0.0, 1.0, 0.0625, 1.0, 0.0625, 1.0, 0.0, 1.0, 0.4375, 1.0, 0.5, 1.0, 0.5, 1.0, 0.4375, 1.0, 0.4442, 0.4442, 0.3551, 0.5037, 0.3551, 0.5037, 0.4442, 0.4442, 0.0558, 0.0558, 0.1449, -0.003741, 0.1449, -0.003741, 0.0558, 0.0558, 0.8125, 1.0, 0.875, 1.0, 0.875, 1.0, 0.8125, 1.0, 0.3125, 1.0, 0.375, 1.0, 0.375, 1.0, 0.3125, 1.0, 0.125, 1.0, 0.1875, 1.0, 0.1875, 1.0, 0.125, 1.0, 0.4442, 0.4442, 0.3551, 0.5037, 0.3551, 0.5037, 0.4442, 0.4442, 0.0558, 0.0558, 0.1449, -0.003741, 0.1449, -0.003741, 0.0558, 0.0558, 0.8125, 1.0, 0.875, 1.0, 0.875, 1.0, 0.8125, 1.0, 0.3125, 1.0, 0.375, 1.0, 0.375, 1.0, 0.3125, 1.0, 0.75, 1.0, 0.8125, 1.0, 0.8125, 1.0, 0.75, 1.0, 0.25, 1.0, 0.3125, 1.0, 0.3125, 1.0, 0.25, 1.0, 0.6875, 1.0, 0.75, 1.0, 0.75, 1.0, 0.6875, 1.0, 0.1875, 1.0, 0.25, 1.0, 0.25, 1.0, 0.1875, 1.0, 0.625, 1.0, 0.6875, 1.0, 0.6875, 1.0, 0.625, 1.0, 0.125, 1.0, 0.1875, 1.0, 0.1875, 1.0, 0.125, 1.0, 0.3551, -0.003741, 0.4442, 0.0558, 0.4442, 0.0558, 0.3551, -0.003741, 0.1449, 0.5037, 0.0558, 0.4442, 0.0558, 0.4442, 0.1449, 0.5037, 0.5, 1.0, 0.5625, 1.0, 0.5625, 1.0, 0.5, 1.0, 0.9375, 1.0, 1.0, 1.0, 1.0, 1.0, 0.9375, 1.0, 0.0, 1.0, 0.0625, 1.0, 0.0625, 1.0, 0.0, 1.0, 0.75, 1.0, 0.8125, 1.0, 0.8125, 1.0, 0.75, 1.0, 0.3551, -0.003741, 0.4442, 0.0558, 0.4442, 0.0558, 0.3551, -0.003741, 0.1449, 0.5037, 0.0558, 0.4442, 0.0558, 0.4442, 0.1449, 0.5037, 0.5, 1.0, 0.5625, 1.0, 0.5625, 1.0, 0.5, 1.0, 0.9375, 1.0, 1.0, 1.0, 1.0, 1.0, 0.9375, 1.0, 0.0, 1.0, 0.0625, 1.0, 0.0625, 1.0, 0.0, 1.0, 0.4375, 1.0, 0.5, 1.0, 0.5, 1.0, 0.4375, 1.0, 0.4442, 0.4442, 0.3551, 0.5037, 0.3551, 0.5037, 0.4442, 0.4442, 0.0558, 0.0558, 0.1449, -0.003741, 0.1449, -0.003741, 0.0558, 0.0558, 0.8125, 1.0, 0.875, 1.0, 0.875, 1.0, 0.8125, 1.0, 0.3125, 1.0, 0.375, 1.0, 0.375, 1.0, 0.3125, 1.0, 0.75, 1.0, 0.8125, 1.0, 0.8125, 1.0, 0.75, 1.0, 0.25, 1.0, 0.3125, 1.0, 0.3125, 1.0, 0.25, 1.0, 0.6875, 1.0, 0.75, 1.0, 0.75, 1.0, 0.6875, 1.0, 0.1875, 1.0, 0.25, 1.0, 0.25, 1.0, 0.1875, 1.0, 0.625, 1.0, 0.6875, 1.0, 0.6875, 1.0, 0.625, 1.0, 0.4375, 1.0, 0.5, 1.0, 0.4375, 1.0, 0.25, 1.0, 0.3125, 1.0, 0.3125, 1.0, 0.25, 1.0, 0.6875, 1.0, 0.75, 1.0, 0.75, 1.0, 0.6875, 1.0, 0.1875, 1.0, 0.25, 1.0, 0.25, 1.0, 0.1875, 1.0, 0.625, 1.0, 0.6875, 1.0, 0.6875, 1.0, 0.625, 1.0, 0.125, 1.0, 0.1875, 1.0, 0.1875, 1.0, 0.125, 1.0, 0.3551, -0.003741, 0.4442, 0.0558, 0.4442, 0.0558, 0.3551, -0.003741, 0.1449, 0.5037, 0.0558, 0.4442, 0.0558, 0.4442, 0.1449, 0.5037, 0.5, 1.0, 0.5625, 1.0, 0.5625, 1.0, 0.5, 1.0, 0.9375, 1.0, 1.0, 1.0, 1.0, 1.0, 0.9375, 1.0, 0.0, 1.0, 0.0625, 1.0, 0.0625, 1.0, 0.0, 1.0, 0.4375, 1.0, 0.5, 1.0, 0.5, 1.0, 0.4375, 1.0, 0.4442, 0.4442, 0.3551, 0.5037, 0.3551, 0.5037, 0.4442, 0.4442, 0.0558, 0.0558, 0.1449, -0.003741, 0.1449, -0.003741, 0.0558, 0.0558, 0.8125, 1.0, 0.875, 1.0, 0.875, 1.0, 0.8125, 1.0, 0.3125, 1.0, 0.375, 1.0, 0.375, 1.0, 0.3125, 1.0, 0.4442, 0.4442, 0.3551, 0.5037, 0.4442, 0.4442, 0.0558, 0.0558, 0.1449, -0.003741, 0.0558, 0.0558, 0.8125, 1.0, 0.875, 1.0, 0.8125, 1.0, 0.3125, 1.0, 0.375, 1.0, 0.3125, 1.0, 0.75, 1.0, 0.8125, 1.0, 0.75, 1.0, 0.25, 1.0, 0.3125, 1.0, 0.25, 1.0, 0.6875, 1.0, 0.75, 1.0, 0.6875, 1.0, 0.1875, 1.0, 0.25, 1.0, 0.1875, 1.0, 0.625, 1.0, 0.6875, 1.0, 0.625, 1.0, 0.125, 1.0, 0.1875, 1.0, 0.125, 1.0, 0.3551, -0.003741, 0.4442, 0.0558, 0.3551, -0.003741, 0.1449, 0.5037, 0.0558, 0.4442, 0.1449, 0.5037, 0.5, 1.0, 0.5625, 1.0, 0.5, 1.0, 0.9375, 1.0, 1.0, 1.0, 0.9375, 1.0, 0.0, 1.0, 0.0625, 1.0, 0.0, 1.0, 0.4375, 1.817, 0.5509, 1.817, 0.637, -0.7166, 0.4375, -0.7166, 0.7603, 1.817, 0.6598, 1.817, 0.8288, -0.7166, 1.006, -0.7166, 0.6598, 1.817, 0.7603, 1.817, 1.006, -0.7166, 0.8288, -0.7166, 0.8483, 1.817, 0.7603, 1.817, 1.006, -0.7166, 1.16, -0.7166, 0.5509, 1.817, 0.6598, 1.817, 0.8288, -0.7166, 0.637, -0.7166, 0.1147, 1.817, 0.02666, 1.817, -0.2855, -0.7166, -0.1306, -0.7166, 0.4375, 1.817, 0.5509, 1.817, 0.637, -0.7166, 0.4375, -0.7166, 0.2152, 1.817, 0.1147, 1.817, -0.1306, -0.7166, 0.04622, -0.7166, 0.3241, 1.817, 0.4375, 1.817, 0.4375, -0.7166, 0.238, -0.7166, 0.3241, 1.817, 0.2152, 1.817, 0.04622, -0.7166, 0.238, -0.7166, 0.2152, 1.817, 0.3241, 1.817, 0.238, -0.7166, 0.04622, -0.7166, 0.4375, 1.817, 0.3241, 1.817, 0.238, -0.7166, 0.4375, -0.7166, 0.1147, 1.817, 0.2152, 1.817, 0.04622, -0.7166, -0.1306, -0.7166, 0.5509, 1.817, 0.4375, 1.817, 0.4375, -0.7166, 0.637, -0.7166, 0.02666, 1.817, 0.1147, 1.817, -0.1306, -0.7166, -0.2855, -0.7166, 0.6598, 1.817, 0.5509, 1.817, 0.637, -0.7166, 0.8288, -0.7166, 0.1147, 1.817, 0.02666, 1.817, -0.2855, -0.7166, -0.1306, -0.7166, 0.7603, 1.817, 0.6598, 1.817, 0.8288, -0.7166, 1.006, -0.7166, 0.2152, 1.817, 0.1147, 1.817, -0.1306, -0.7166, 0.04622, -0.7166, 0.3241, 1.817, 0.4375, 1.817, 0.4375, -0.7166, 0.238, -0.7166, 0.8483, 1.817, 0.7603, 1.817, 1.006, -0.7166, 1.16, -0.7166, 0.3241, 1.817, 0.2152, 1.817, 0.04622, -0.7166, 0.238, -0.7166, 0.2152, 1.817, 0.3241, 1.817, 0.238, -0.7166, 0.04622, -0.7166, 0.7603, 1.817, 0.8483, 1.817, 1.16, -0.7166, 1.006, -0.7166, 0.4375, 1.817, 0.3241, 1.817, 0.238, -0.7166, 0.4375, -0.7166, 0.1147, 1.817, 0.2152, 1.817, 0.04622, -0.7166, -0.1306, -0.7166, 0.6598, 1.817, 0.7603, 1.817, 1.006, -0.7166, 0.8288, -0.7166, 0.5509, 1.817, 0.4375, 1.817, 0.4375, -0.7166, 0.637, -0.7166, 0.02666, 1.817, 0.1147, 1.817, -0.1306, -0.7166, -0.2855, -0.7166, 0.5509, 1.817, 0.6598, 1.817, 0.8288, -0.7166, 0.637, -0.7166, 0.6598, 1.817, 0.5509, 1.817, 0.637, -0.7166, 0.8288, -0.7166, 0.7603, 1.817, 0.8483, 1.817, 1.16, -0.7166, 1.006, -0.7166, 1.562, 0.8403, 1.59, 0.7538, 1.569, 0.7394, 1.543, 0.8194, 1.198, 0.1006, 1.146, 0.1468, 1.158, 0.178, 1.206, 0.1353, 1.254, 1.053, 1.312, 1.062, 1.312, 1.025, 1.258, 1.016, 1.525, 0.9161, 1.562, 0.8403, 1.543, 0.8194, 1.509, 0.8895, 1.254, 0.07211, 1.198, 0.1006, 1.206, 0.1353, 1.258, 0.109, 1.198, 1.024, 1.254, 1.053, 1.258, 1.016, 1.206, 0.9897, 1.479, 0.9782, 1.525, 0.9161, 1.509, 0.8895, 1.467, 0.947, 1.312, 0.0625, 1.254, 0.07211, 1.258, 0.109, 1.312, 0.1001, 1.146, 0.9782, 1.198, 1.024, 1.206, 0.9897, 1.158, 0.947, 1.427, 1.024, 1.479, 0.9782, 1.467, 0.947, 1.419, 0.9897, 1.371, 0.07211, 1.312, 0.0625, 1.312, 0.1001, 1.367, 0.109, 1.1, 0.9161, 1.146, 0.9782, 1.158, 0.947, 1.116, 0.8895, 1.371, 1.053, 1.427, 1.024, 1.419, 0.9897, 1.367, 1.016, 1.427, 0.1006, 1.371, 0.07211, 1.367, 0.109, 1.419, 0.1353, 1.063, 0.8403, 1.1, 0.9161, 1.116, 0.8895, 1.082, 0.8194, 1.312, 1.062, 1.371, 1.053, 1.367, 1.016, 1.312, 1.025, 1.479, 0.1468, 1.427, 0.1006, 1.419, 0.1353, 1.467, 0.178, 1.035, 0.7538, 1.063, 0.8403, 1.082, 0.8194, 1.056, 0.7394, 1.525, 0.2089, 1.479, 0.1468, 1.467, 0.178, 1.509, 0.2355, 1.018, 0.66, 1.035, 0.7538, 1.056, 0.7394, 1.04, 0.6527, 1.562, 0.2847, 1.525, 0.2089, 1.509, 0.2355, 1.543, 0.3056, 1.013, 0.5625, 1.018, 0.66, 1.04, 0.6527, 1.035, 0.5625, 1.59, 0.3712, 1.562, 0.2847, 1.543, 0.3056, 1.569, 0.3856, 1.018, 0.465, 1.013, 0.5625, 1.035, 0.5625, 1.04, 0.4723, 1.607, 0.465, 1.59, 0.3712, 1.569, 0.3856, 1.585, 0.4723, 1.035, 0.3712, 1.018, 0.465, 1.04, 0.4723, 1.056, 0.3856, 1.613, 0.5625, 1.607, 0.465, 1.585, 0.4723, 1.59, 0.5625, 1.063, 0.2847, 1.035, 0.3712, 1.056, 0.3856, 1.082, 0.3056, 1.607, 0.66, 1.613, 0.5625, 1.59, 0.5625, 1.585, 0.6527, 1.1, 0.2089, 1.063, 0.2847, 1.082, 0.3056, 1.116, 0.2355, 1.59, 0.7538, 1.607, 0.66, 1.585, 0.6527, 1.569, 0.7394, 1.146, 0.1468, 1.1, 0.2089, 1.116, 0.2355, 1.158, 0.178, 1.433, 0.3616, 1.454, 0.4046, 1.441, 0.4196, 1.422, 0.3807, 1.145, 0.6179, 1.142, 0.5625, 1.158, 0.5625, 1.161, 0.6127, 1.454, 0.4046, 1.47, 0.4538, 1.455, 0.4641, 1.441, 0.4196, 1.142, 0.5625, 1.145, 0.5071, 1.161, 0.5123, 1.158, 0.5625, 1.47, 0.4538, 1.48, 0.5071, 1.464, 0.5123, 1.455, 0.4641, 1.145, 0.5071, 1.155, 0.4538, 1.17, 0.4641, 1.161, 0.5123, 1.48, 0.5071, 1.483, 0.5625, 1.467, 0.5625, 1.464, 0.5123, 1.155, 0.4538, 1.171, 0.4046, 1.184, 0.4196, 1.17, 0.4641, 1.483, 0.5625, 1.48, 0.6179, 1.464, 0.6127, 1.467, 0.5625, 1.171, 0.4046, 1.192, 0.3616, 1.203, 0.3807, 1.184, 0.4196, 1.48, 0.6179, 1.47, 0.6712, 1.455, 0.6609, 1.464, 0.6127, 1.192, 0.3616, 1.218, 0.3263, 1.227, 0.3487, 1.203, 0.3807, 1.47, 0.6712, 1.454, 0.7204, 1.441, 0.7054, 1.455, 0.6609, 1.218, 0.3263, 1.247, 0.3, 1.253, 0.3249, 1.227, 0.3487, 1.312, 0.8466, 1.279, 0.8412, 1.282, 0.8147, 1.312, 0.8196, 1.454, 0.7204, 1.433, 0.7634, 1.422, 0.7443, 1.441, 0.7054, 1.247, 0.3, 1.279, 0.2838, 1.282, 0.3103, 1.253, 0.3249, 1.279, 0.8412, 1.247, 0.825, 1.253, 0.8001, 1.282, 0.8147, 1.433, 0.7634, 1.407, 0.7987, 1.398, 0.7763, 1.422, 0.7443, 1.279, 0.2838, 1.312, 0.2784, 1.312, 0.3054, 1.282, 0.3103, 1.247, 0.825, 1.218, 0.7987, 1.227, 0.7763, 1.253, 0.8001, 1.407, 0.7987, 1.378, 0.825, 1.372, 0.8001, 1.398, 0.7763, 1.312, 0.2784, 1.346, 0.2838, 1.343, 0.3103, 1.312, 0.3054, 1.218, 0.7987, 1.192, 0.7634, 1.203, 0.7443, 1.227, 0.7763, 1.378, 0.825, 1.346, 0.8412, 1.343, 0.8147, 1.372, 0.8001, 1.346, 0.2838, 1.378, 0.3, 1.372, 0.3249, 1.343, 0.3103, 1.192, 0.7634, 1.171, 0.7204, 1.184, 0.7054, 1.203, 0.7443, 1.346, 0.8412, 1.312, 0.8466, 1.312, 0.8196, 1.343, 0.8147, 1.378, 0.3, 1.407, 0.3263, 1.398, 0.3487, 1.372, 0.3249, 1.171, 0.7204, 1.155, 0.6712, 1.17, 0.6609, 1.184, 0.7054, 1.407, 0.3263, 1.433, 0.3616, 1.422, 0.3807, 1.398, 0.3487, 1.155, 0.6712, 1.145, 0.6179, 1.161, 0.6127, 1.17, 0.6609, 0.3349, 1.817, 0.2363, 1.817, 0.07566, -0.6529, 0.253, -0.6529, 0.2363, 1.817, 0.1454, 1.817, -0.08781, -0.6529, 0.07566, -0.6529, 0.1454, 1.817, 0.06567, 1.817, -0.2311, -0.6529, -0.08781, -0.6529, 0.8093, 1.817, 0.7296, 1.817, 0.9628, -0.6529, 1.106, -0.6529, 0.7296, 1.817, 0.6387, 1.817, 0.7993, -0.6529, 0.9628, -0.6529, 0.6387, 1.817, 0.5401, 1.817, 0.622, -0.6529, 0.7993, -0.6529, 0.5401, 1.817, 0.4375, 1.817, 0.4375, -0.6529, 0.622, -0.6529, 0.4375, 1.817, 0.3349, 1.817, 0.253, -0.6529, 0.4375, -0.6529, 0.3349, 1.817, 0.2363, 1.817, 0.07566, -0.6529, 0.253, -0.6529, 0.2363, 1.817, 0.1454, 1.817, -0.08781, -0.6529, 0.07566, -0.6529, 0.1454, 1.817, 0.06567, 1.817, -0.2311, -0.6529, -0.08781, -0.6529, 0.06567, 1.817, 0.1454, 1.817, -0.08781, -0.6529, -0.2311, -0.6529, 0.1454, 1.817, 0.2363, 1.817, 0.07566, -0.6529, -0.08781, -0.6529, 0.2363, 1.817, 0.3349, 1.817, 0.253, -0.6529, 0.07566, -0.6529, 0.3349, 1.817, 0.4375, 1.817, 0.4375, -0.6529, 0.253, -0.6529, 0.4375, 1.817, 0.5401, 1.817, 0.622, -0.6529, 0.4375, -0.6529, 0.5401, 1.817, 0.6387, 1.817, 0.7993, -0.6529, 0.622, -0.6529, 0.6387, 1.817, 0.7296, 1.817, 0.9628, -0.6529, 0.7993, -0.6529, 0.7296, 1.817, 0.8093, 1.817, 1.106, -0.6529, 0.9628, -0.6529, 0.06567, 1.817, 0.1454, 1.817, -0.08781, -0.6529, -0.2311, -0.6529, 0.1454, 1.817, 0.2363, 1.817, 0.07566, -0.6529, -0.08781, -0.6529, 0.2363, 1.817, 0.3349, 1.817, 0.253, -0.6529, 0.07566, -0.6529, 0.3349, 1.817, 0.4375, 1.817, 0.4375, -0.6529, 0.253, -0.6529, 0.4375, 1.817, 0.5401, 1.817, 0.622, -0.6529, 0.4375, -0.6529, 0.5401, 1.817, 0.6387, 1.817, 0.7993, -0.6529, 0.622, -0.6529, 0.6387, 1.817, 0.7296, 1.817, 0.9628, -0.6529, 0.7993, -0.6529, 0.7296, 1.817, 0.8093, 1.817, 1.106, -0.6529, 0.9628, -0.6529, 0.8093, 1.817, 0.7296, 1.817, 0.9628, -0.6529, 1.106, -0.6529, 0.7296, 1.817, 0.6387, 1.817, 0.7993, -0.6529, 0.9628, -0.6529, 0.6387, 1.817, 0.5401, 1.817, 0.622, -0.6529, 0.7993, -0.6529, 0.5401, 1.817, 0.4375, 1.817, 0.4375, -0.6529, 0.622, -0.6529, 0.4375, 1.817, 0.3349, 1.817, 0.253, -0.6529, 0.4375, -0.6529])
me_cylinder.materials.append(mat_bulb)
me_cylinder.materials.append(mat_shade)
me_cylinder.materials.append(mat_material_atlas_10250_1)
me_cylinder.use_remesh_fix_poles = True
me_cylinder.use_remesh_preserve_attributes = False
me_cylinder.update()

# ---- objects
ob_cylinder = bpy.data.objects.new('Cylinder', me_cylinder)

# ---- transforms, parenting, visibility, modifiers, constraints
ob_cylinder.location = (0.0, 0.0, 0.0)

# ---- collection membership
col_collection.objects.link(ob_cylinder)

# ---- scene / render settings (as saved in the file)
scene.frame_start = 1; scene.frame_end = 250; scene.frame_set(1)
scene.render.engine = 'BLENDER_EEVEE_NEXT'
scene.cycles.use_denoising = False
scene.cycles.samples = 128
scene.cycles.sampling_pattern = 'TABULATED_SOBOL'
scene.cycles.use_adaptive_sampling = False
scene.cycles.use_light_tree = False
scene.view_settings.view_transform = 'Filmic'
bpy.context.view_layer.update()

# ---- added for rendering (the .blend has no active camera): camera
cam_auto = bpy.data.cameras.new('AutoCamera')
cam_auto.lens = 50.0
cam_auto.sensor_width = 36.0
cam_auto.clip_end = 1000.0
ob_auto_camera = bpy.data.objects.new('AutoCamera', cam_auto)
scene.collection.objects.link(ob_auto_camera)
ob_auto_camera.location = (6.85871, -8.23045, 8.29273)
ob_auto_camera.rotation_euler = (1.09748, -7.21219e-08, 0.694738)
scene.camera = ob_auto_camera
bpy.context.view_layer.update()
